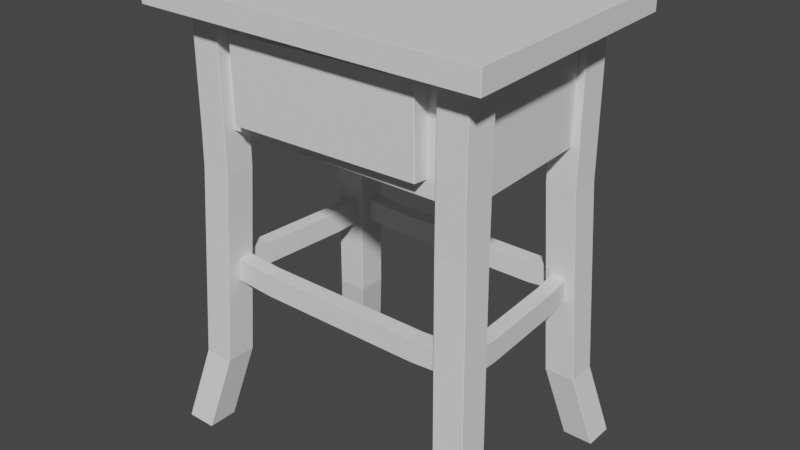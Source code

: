 # Source: EndTable1.blend  (saved by Blender 2.83.19; exported with 4.5.12 LTS)
import bpy
from mathutils import Matrix  # noqa: F401  (used for matrix-valued properties, if any)

bpy.ops.wm.read_factory_settings(use_empty=True)
scene = bpy.context.scene
scene.name = 'Scene'

# ---- collections
col_collection = bpy.data.collections.new('Collection'); scene.collection.children.link(col_collection)

# ---- world
world_world = bpy.data.worlds.new('World'); scene.world = world_world
world_world.use_nodes = True; world_world.node_tree.nodes.clear()
_N = world_world.node_tree.nodes; _L = world_world.node_tree.links
n0 = _N.new('ShaderNodeOutputWorld'); n0.name = 'World Output'; n0.location = (300, 300)
n1 = _N.new('ShaderNodeBackground'); n1.name = 'Background'; n1.location = (10, 300)
n1.inputs[0].default_value = (0.05088, 0.05088, 0.05088, 1.0)
_L.new(n1.outputs[0], n0.inputs[0])
n0.is_active_output = True
world_world.color = (0.05088, 0.05088, 0.05088)
world_world.use_sun_shadow = False
world_world.sun_shadow_jitter_overblur = 0.0

# ---- meshes
me_cube_001 = bpy.data.meshes.new('Cube.001')
me_cube_001.from_pydata([(-2.039, -0.6995, 15.09), (-2.033, -0.7051, 15.09), (-2.033, -0.705, 15.1), (-2.039, -0.6994, 15.1), (-2.021, -0.7049, 17.34), (-2.027, -0.6991, 17.34), (-2.039, -0.2888, 15.09), (-2.039, -0.2888, 15.1), (-2.033, -0.2831, 15.1), (-2.033, -0.2832, 15.09), (-2.033, -0.2831, 17.34), (-2.039, -0.2888, 17.34), (-1.617, -0.6995, 15.09), (-1.617, -0.6994, 15.1), (-1.623, -0.705, 15.1), (-1.623, -0.7051, 15.09), (-1.623, -0.7049, 17.34), (-1.617, -0.6994, 17.34), (-1.623, -0.2832, 15.09), (-1.623, -0.2831, 15.1), (-1.617, -0.2888, 15.1), (-1.617, -0.2888, 15.09), (-1.617, -0.2888, 17.34), (-1.623, -0.2831, 17.34), (-2.152, -0.8123, 4.289), (-2.146, -0.8179, 4.289), (-2.146, -0.8174, 4.304), (-2.151, -0.8118, 4.304), (-2.152, -0.4017, 4.289), (-2.151, -0.4012, 4.304), (-2.146, -0.3956, 4.304), (-2.146, -0.396, 4.289), (-1.73, -0.8123, 4.289), (-1.729, -0.8118, 4.304), (-1.735, -0.8174, 4.304), (-1.736, -0.8179, 4.289), (-1.736, -0.396, 4.289), (-1.735, -0.3956, 4.304), (-1.729, -0.4012, 4.304), (-1.73, -0.4017, 4.289), (-2.376, -1.036, 0.1038), (-2.371, -1.037, 0.09634), (-2.37, -1.042, 0.1038), (-2.376, -0.6259, 0.1038), (-2.37, -0.6202, 0.1038), (-2.371, -0.6263, 0.09634), (-1.954, -1.036, 0.1038), (-1.96, -1.042, 0.1038), (-1.96, -1.037, 0.09634), (-1.96, -0.6202, 0.1038), (-1.954, -0.6259, 0.1038), (-1.96, -0.6263, 0.09634), (2.009, -0.7048, 15.09), (2.015, -0.6992, 15.09), (2.015, -0.6991, 15.1), (2.009, -0.7047, 15.1), (1.992, -0.6989, 17.34), (1.986, -0.7049, 17.34), (1.599, -0.7048, 15.09), (1.599, -0.7048, 15.1), (1.593, -0.6991, 15.1), (1.593, -0.6992, 15.09), (1.593, -0.6991, 17.34), (1.599, -0.7044, 17.34), (2.009, -0.283, 15.09), (2.009, -0.2829, 15.1), (2.015, -0.2885, 15.1), (2.015, -0.2886, 15.09), (2.014, -0.2885, 17.34), (2.009, -0.2829, 17.34), (1.593, -0.2886, 15.09), (1.593, -0.2885, 15.1), (1.599, -0.2829, 15.1), (1.599, -0.283, 15.09), (1.599, -0.2829, 17.34), (1.593, -0.2885, 17.34), (2.122, -0.8177, 4.289), (2.128, -0.812, 4.289), (2.127, -0.8116, 4.304), (2.122, -0.8172, 4.304), (1.711, -0.8177, 4.289), (1.711, -0.8172, 4.304), (1.705, -0.8116, 4.304), (1.706, -0.812, 4.289), (2.122, -0.3958, 4.289), (2.122, -0.3953, 4.304), (2.127, -0.4009, 4.304), (2.128, -0.4014, 4.289), (1.706, -0.4014, 4.289), (1.705, -0.4009, 4.304), (1.711, -0.3953, 4.304), (1.711, -0.3958, 4.289), (2.346, -1.042, 0.1038), (2.347, -1.037, 0.09634), (2.352, -1.036, 0.1038), (1.936, -1.042, 0.1038), (1.93, -1.036, 0.1038), (1.936, -1.037, 0.09634), (2.346, -0.62, 0.1038), (2.352, -0.6256, 0.1038), (2.347, -0.626, 0.09634), (1.93, -0.6256, 0.1038), (1.936, -0.62, 0.1038), (1.936, -0.626, 0.09634), (1.902, 2.031, 15.09), (1.897, 2.036, 15.09), (1.897, 2.036, 15.1), (1.902, 2.031, 15.1), (1.897, 2.036, 17.34), (1.902, 2.031, 17.34), (1.902, 1.62, 15.09), (1.902, 1.62, 15.1), (1.897, 1.614, 15.1), (1.897, 1.615, 15.09), (1.897, 1.614, 17.34), (1.902, 1.62, 17.34), (1.481, 2.031, 15.09), (1.48, 2.031, 15.1), (1.486, 2.036, 15.1), (1.486, 2.036, 15.09), (1.486, 2.036, 17.34), (1.48, 2.031, 17.34), (1.486, 1.615, 15.09), (1.486, 1.614, 15.1), (1.48, 1.62, 15.1), (1.481, 1.62, 15.09), (1.48, 1.62, 17.34), (1.486, 1.614, 17.34), (2.015, 2.144, 4.289), (2.01, 2.149, 4.289), (2.009, 2.149, 4.304), (2.015, 2.143, 4.304), (2.015, 1.733, 4.289), (2.015, 1.733, 4.304), (2.009, 1.727, 4.304), (2.01, 1.727, 4.289), (1.593, 2.144, 4.289), (1.593, 2.143, 4.304), (1.598, 2.149, 4.304), (1.599, 2.149, 4.289), (1.599, 1.727, 4.289), (1.598, 1.727, 4.304), (1.593, 1.733, 4.304), (1.593, 1.733, 4.289), (2.239, 2.368, 0.1038), (2.234, 2.368, 0.09634), (2.234, 2.373, 0.1038), (2.239, 1.957, 0.1038), (2.234, 1.952, 0.1038), (2.234, 1.958, 0.09634), (1.818, 2.368, 0.1038), (1.823, 2.373, 0.1038), (1.824, 2.368, 0.09634), (1.823, 1.952, 0.1038), (1.818, 1.957, 0.1038), (1.824, 1.958, 0.09634), (-1.921, 2.036, 15.09), (-1.926, 2.031, 15.09), (-1.926, 2.031, 15.1), (-1.921, 2.036, 15.1), (-1.926, 2.031, 17.34), (-1.921, 2.036, 17.34), (-1.51, 2.036, 15.09), (-1.51, 2.036, 15.1), (-1.505, 2.031, 15.1), (-1.505, 2.031, 15.09), (-1.505, 2.031, 17.34), (-1.51, 2.036, 17.34), (-1.921, 1.615, 15.09), (-1.921, 1.614, 15.1), (-1.926, 1.62, 15.1), (-1.926, 1.62, 15.09), (-1.926, 1.62, 17.34), (-1.921, 1.614, 17.34), (-1.505, 1.62, 15.09), (-1.505, 1.62, 15.1), (-1.51, 1.614, 15.1), (-1.51, 1.615, 15.09), (-1.51, 1.614, 17.34), (-1.505, 1.62, 17.34), (-2.034, 2.149, 4.289), (-2.039, 2.144, 4.289), (-2.039, 2.143, 4.304), (-2.033, 2.149, 4.304), (-1.623, 2.149, 4.289), (-1.623, 2.149, 4.304), (-1.617, 2.143, 4.304), (-1.617, 2.144, 4.289), (-2.034, 1.727, 4.289), (-2.033, 1.727, 4.304), (-2.039, 1.733, 4.304), (-2.039, 1.733, 4.289), (-1.617, 1.733, 4.289), (-1.617, 1.733, 4.304), (-1.623, 1.727, 4.304), (-1.623, 1.727, 4.289), (-2.258, 2.373, 0.1038), (-2.258, 2.368, 0.09634), (-2.264, 2.368, 0.1038), (-1.847, 2.373, 0.1038), (-1.842, 2.368, 0.1038), (-1.848, 2.368, 0.09634), (-2.258, 1.952, 0.1038), (-2.264, 1.957, 0.1038), (-2.258, 1.958, 0.09634), (-1.842, 1.957, 0.1038), (-1.847, 1.952, 0.1038), (-1.848, 1.958, 0.09634), (-1.596, 2.039, 8.911), (-1.603, 2.039, 8.921), (-1.595, 2.046, 8.919), (-1.596, 1.843, 8.911), (-1.595, 1.835, 8.919), (-1.603, 1.843, 8.921), (-1.595, 2.046, 10.17), (-1.603, 2.039, 10.17), (-1.596, 2.039, 10.18), (-1.595, 1.835, 10.17), (-1.596, 1.843, 10.18), (-1.603, 1.843, 10.17), (-1.145, 2.039, 8.734), (-1.16, 2.039, 8.736), (-1.16, 2.046, 8.745), (-1.145, 2.046, 8.741), (-1.145, 1.843, 8.734), (-1.145, 1.835, 8.741), (-1.16, 1.835, 8.745), (-1.16, 1.843, 8.736), (-1.145, 2.046, 9.992), (-1.16, 2.046, 9.994), (-1.16, 2.039, 10.0), (-1.145, 2.039, 9.999), (-1.145, 1.835, 9.992), (-1.145, 1.843, 9.999), (-1.16, 1.843, 10.0), (-1.16, 1.835, 9.994), (1.179, 2.039, 8.736), (1.165, 2.039, 8.734), (1.165, 2.046, 8.741), (1.18, 2.046, 8.745), (1.179, 1.843, 8.736), (1.18, 1.835, 8.745), (1.165, 1.835, 8.741), (1.165, 1.843, 8.734), (1.18, 2.046, 9.994), (1.165, 2.046, 9.992), (1.165, 2.039, 9.999), (1.179, 2.039, 10.0), (1.18, 1.835, 9.994), (1.179, 1.843, 10.0), (1.165, 1.843, 9.999), (1.165, 1.835, 9.992), (1.604, 2.039, 8.911), (1.603, 2.046, 8.919), (1.611, 2.039, 8.921), (1.604, 1.843, 8.911), (1.611, 1.843, 8.921), (1.603, 1.835, 8.919), (1.603, 2.046, 10.17), (1.604, 2.039, 10.18), (1.611, 2.039, 10.17), (1.603, 1.835, 10.17), (1.611, 1.843, 10.17), (1.604, 1.843, 10.18), (-1.747, -0.3614, 8.911), (-1.754, -0.3614, 8.921), (-1.746, -0.3539, 8.919), (-1.747, -0.5574, 8.911), (-1.746, -0.5649, 8.919), (-1.754, -0.5574, 8.921), (-1.746, -0.3539, 10.17), (-1.754, -0.3614, 10.17), (-1.747, -0.3614, 10.18), (-1.746, -0.5649, 10.17), (-1.747, -0.5574, 10.18), (-1.754, -0.5574, 10.17), (-1.145, -0.3614, 8.734), (-1.16, -0.3614, 8.736), (-1.16, -0.3539, 8.744), (-1.145, -0.3539, 8.741), (-1.145, -0.5574, 8.734), (-1.145, -0.5649, 8.741), (-1.16, -0.5649, 8.744), (-1.16, -0.5574, 8.736), (-1.145, -0.3539, 9.992), (-1.16, -0.3539, 9.994), (-1.16, -0.3614, 10.0), (-1.145, -0.3614, 9.999), (-1.145, -0.5649, 9.992), (-1.145, -0.5574, 9.999), (-1.16, -0.5574, 10.0), (-1.16, -0.5649, 9.994), (1.179, -0.3614, 8.736), (1.165, -0.3614, 8.734), (1.165, -0.3539, 8.741), (1.18, -0.3539, 8.744), (1.179, -0.5574, 8.736), (1.18, -0.5649, 8.744), (1.165, -0.5649, 8.741), (1.165, -0.5574, 8.734), (1.18, -0.3539, 9.994), (1.165, -0.3539, 9.992), (1.165, -0.3614, 9.999), (1.179, -0.3614, 10.0), (1.18, -0.5649, 9.994), (1.179, -0.5574, 10.0), (1.165, -0.5574, 9.999), (1.165, -0.5649, 9.992), (1.755, -0.3614, 8.911), (1.754, -0.3539, 8.919), (1.762, -0.3614, 8.921), (1.755, -0.5574, 8.911), (1.762, -0.5574, 8.921), (1.754, -0.5649, 8.919), (1.754, -0.3539, 10.17), (1.755, -0.3614, 10.18), (1.762, -0.3614, 10.17), (1.754, -0.5649, 10.17), (1.762, -0.5574, 10.17), (1.755, -0.5574, 10.18), (-2.004, -0.3706, 8.911), (-2.004, -0.3775, 8.921), (-2.011, -0.3694, 8.919), (-1.809, -0.3868, 8.911), (-1.801, -0.3869, 8.919), (-1.809, -0.3937, 8.921), (-2.011, -0.3694, 10.17), (-2.004, -0.3775, 10.17), (-2.004, -0.3706, 10.18), (-1.801, -0.3869, 10.17), (-1.809, -0.3868, 10.18), (-1.809, -0.3937, 10.17), (-1.967, 0.07842, 8.734), (-1.968, 0.06401, 8.736), (-1.975, 0.06409, 8.745), (-1.974, 0.07904, 8.741), (-1.771, 0.06219, 8.734), (-1.764, 0.06157, 8.741), (-1.765, 0.04662, 8.745), (-1.773, 0.04778, 8.736), (-1.974, 0.07904, 9.992), (-1.975, 0.06409, 9.994), (-1.968, 0.06401, 10.0), (-1.967, 0.07842, 9.999), (-1.764, 0.06157, 9.992), (-1.771, 0.06219, 9.999), (-1.773, 0.04778, 10.0), (-1.765, 0.04662, 9.994), (-1.873, 1.349, 8.736), (-1.875, 1.335, 8.734), (-1.882, 1.335, 8.741), (-1.881, 1.35, 8.745), (-1.678, 1.333, 8.736), (-1.671, 1.333, 8.745), (-1.672, 1.318, 8.741), (-1.679, 1.318, 8.734), (-1.881, 1.35, 9.994), (-1.882, 1.335, 9.992), (-1.875, 1.335, 9.999), (-1.873, 1.349, 10.0), (-1.671, 1.333, 9.994), (-1.678, 1.333, 10.0), (-1.679, 1.318, 9.999), (-1.672, 1.318, 9.992), (-1.838, 1.772, 8.911), (-1.846, 1.772, 8.919), (-1.838, 1.779, 8.921), (-1.643, 1.756, 8.911), (-1.642, 1.763, 8.921), (-1.636, 1.755, 8.919), (-1.846, 1.772, 10.17), (-1.838, 1.772, 10.18), (-1.838, 1.779, 10.17), (-1.636, 1.755, 10.17), (-1.642, 1.763, 10.17), (-1.643, 1.756, 10.18), (1.742, -0.3863, 8.911), (1.742, -0.3932, 8.921), (1.734, -0.3863, 8.919), (1.937, -0.373, 8.911), (1.945, -0.372, 8.919), (1.938, -0.38, 8.921), (1.734, -0.3863, 10.17), (1.742, -0.3932, 10.17), (1.742, -0.3863, 10.18), (1.945, -0.372, 10.17), (1.937, -0.373, 10.18), (1.938, -0.38, 10.17), (1.711, 0.06321, 8.734), (1.712, 0.04878, 8.736), (1.705, 0.04773, 8.745), (1.704, 0.0627, 8.741), (1.907, 0.07649, 8.734), (1.914, 0.077, 8.741), (1.915, 0.06203, 8.745), (1.908, 0.06206, 8.736), (1.704, 0.0627, 9.992), (1.705, 0.04773, 9.994), (1.712, 0.04878, 10.0), (1.711, 0.06321, 9.999), (1.914, 0.077, 9.992), (1.907, 0.07649, 9.999), (1.908, 0.06206, 10.0), (1.915, 0.06203, 9.994), (1.645, 1.335, 8.736), (1.646, 1.32, 8.734), (1.639, 1.32, 8.741), (1.638, 1.335, 8.745), (1.841, 1.348, 8.736), (1.848, 1.349, 8.745), (1.849, 1.334, 8.741), (1.842, 1.334, 8.734), (1.638, 1.335, 9.994), (1.639, 1.32, 9.992), (1.646, 1.32, 9.999), (1.645, 1.335, 10.0), (1.848, 1.349, 9.994), (1.841, 1.348, 10.0), (1.842, 1.334, 9.999), (1.849, 1.334, 9.992), (1.616, 1.759, 8.911), (1.609, 1.758, 8.919), (1.616, 1.766, 8.921), (1.812, 1.772, 8.911), (1.811, 1.779, 8.921), (1.819, 1.772, 8.919), (1.609, 1.758, 10.17), (1.616, 1.759, 10.18), (1.616, 1.766, 10.17), (1.819, 1.772, 10.17), (1.811, 1.779, 10.17), (1.812, 1.772, 10.18), (-2.021, -0.7049, 23.34), (-2.021, -0.6993, 23.35), (-2.027, -0.6991, 23.34), (-2.033, -0.2887, 23.35), (-2.033, -0.2831, 23.34), (-2.039, -0.2888, 23.34), (-1.623, -0.6993, 23.35), (-1.623, -0.7049, 23.34), (-1.617, -0.6994, 23.34), (-1.623, -0.2888, 23.35), (-1.617, -0.2888, 23.34), (-1.623, -0.2831, 23.34), (1.992, -0.6989, 23.34), (1.987, -0.6992, 23.35), (1.986, -0.7049, 23.34), (1.599, -0.6988, 23.35), (1.593, -0.6991, 23.34), (1.599, -0.7044, 23.34), (2.009, -0.2885, 23.35), (2.014, -0.2885, 23.34), (2.009, -0.2829, 23.34), (1.599, -0.2885, 23.35), (1.599, -0.2829, 23.34), (1.593, -0.2885, 23.34), (1.897, 2.036, 23.34), (1.897, 2.031, 23.35), (1.902, 2.031, 23.34), (1.897, 1.62, 23.35), (1.897, 1.614, 23.34), (1.902, 1.62, 23.34), (1.486, 2.031, 23.35), (1.486, 2.036, 23.34), (1.48, 2.031, 23.34), (1.486, 1.62, 23.35), (1.48, 1.62, 23.34), (1.486, 1.614, 23.34), (-1.926, 2.031, 23.34), (-1.921, 2.031, 23.35), (-1.921, 2.036, 23.34), (-1.51, 2.031, 23.35), (-1.505, 2.031, 23.34), (-1.51, 2.036, 23.34), (-1.921, 1.62, 23.35), (-1.926, 1.62, 23.34), (-1.921, 1.614, 23.34), (-1.51, 1.62, 23.35), (-1.51, 1.614, 23.34), (-1.505, 1.62, 23.34), (1.779, 1.912, 23.31), (1.786, 1.912, 23.3), (1.778, 1.92, 23.3), (1.779, 1.912, 17.31), (1.778, 1.92, 17.32), (1.786, 1.912, 17.32), (1.872, -0.5329, 23.31), (1.872, -0.5404, 23.3), (1.879, -0.5329, 23.3), (1.872, -0.5329, 17.31), (1.879, -0.5329, 17.32), (1.872, -0.5404, 17.32), (-1.77, 1.912, 23.31), (-1.769, 1.92, 23.3), (-1.777, 1.912, 23.3), (-1.77, 1.912, 17.31), (-1.777, 1.912, 17.32), (-1.769, 1.92, 17.32), (-1.863, -0.5404, 23.3), (-1.863, -0.5329, 23.31), (-1.87, -0.5329, 23.3), (-1.863, -0.5329, 17.31), (-1.863, -0.5404, 17.32), (-1.87, -0.5329, 17.32), (-2.418, -1.088, 23.43), (-2.418, -1.095, 23.44), (-2.425, -1.088, 23.44), (-2.418, -1.095, 24.62), (-2.418, -1.088, 24.63), (-2.425, -1.088, 24.62), (-2.298, 2.407, 23.43), (-2.306, 2.407, 23.44), (-2.298, 2.415, 23.44), (-2.298, 2.407, 24.63), (-2.298, 2.415, 24.62), (-2.306, 2.407, 24.62), (2.397, -1.088, 23.43), (2.404, -1.088, 23.44), (2.397, -1.095, 23.44), (2.397, -1.088, 24.63), (2.397, -1.095, 24.62), (2.404, -1.088, 24.62), (2.277, 2.407, 23.43), (2.277, 2.415, 23.44), (2.285, 2.407, 23.44), (2.277, 2.407, 24.63), (2.285, 2.407, 24.62), (2.277, 2.415, 24.62), (-1.327, -0.7504, 18.08), (-1.327, -0.7579, 18.09), (-1.335, -0.7504, 18.09), (-1.348, -0.7579, 22.57), (-1.348, -0.7504, 22.58), (-1.356, -0.7504, 22.57), (-1.338, -0.5404, 18.18), (-1.345, -0.5404, 18.19), (-1.338, -0.5329, 18.19), (-1.338, -0.5404, 22.68), (-1.338, -0.5329, 22.67), (-1.345, -0.5404, 22.67), (1.357, -0.7504, 18.28), (1.365, -0.7504, 18.29), (1.357, -0.7579, 18.29), (1.336, -0.7504, 22.78), (1.336, -0.7579, 22.77), (1.344, -0.7504, 22.77), (1.347, -0.5404, 18.18), (1.347, -0.5329, 18.19), (1.355, -0.5404, 18.19), (1.347, -0.5404, 22.68), (1.355, -0.5404, 22.67), (1.347, -0.5329, 22.67)], [], [(14, 16, 4, 2), (9, 18, 37, 30), (24, 28, 43, 40), (15, 1, 26, 34), (503, 500, 494, 496), (8, 10, 23, 19), (31, 36, 49, 44), (21, 12, 33, 38), (3, 5, 11, 7), (20, 22, 17, 13), (39, 32, 46, 50), (45, 51, 48, 41), (35, 25, 42, 47), (52, 58, 81, 79), (66, 68, 56, 54), (61, 70, 89, 82), (76, 80, 95, 92), (67, 53, 78, 86), (497, 493, 482, 484), (60, 62, 75, 71), (83, 88, 101, 96), (73, 64, 85, 90), (55, 57, 63, 59), (72, 74, 69, 65), (104, 110, 133, 131), (91, 84, 98, 102), (97, 103, 100, 93), (87, 77, 94, 99), (118, 120, 108, 106), (113, 122, 141, 134), (128, 132, 147, 144), (119, 105, 130, 138), (495, 483, 489, 501), (112, 114, 127, 123), (135, 140, 153, 148), (125, 116, 137, 142), (107, 109, 115, 111), (124, 126, 121, 117), (156, 162, 185, 183), (143, 136, 150, 154), (149, 155, 152, 145), (139, 129, 146, 151), (170, 172, 160, 158), (165, 174, 193, 186), (180, 184, 199, 196), (171, 157, 182, 190), (510, 522, 516, 504), (164, 166, 179, 175), (187, 192, 205, 200), (177, 168, 189, 194), (159, 161, 167, 163), (176, 178, 173, 169), (195, 188, 202, 206), (201, 207, 204, 197), (191, 181, 198, 203), (211, 208, 221, 227), (210, 214, 229, 222), (223, 228, 245, 238), (216, 218, 234, 230), (209, 213, 219, 215), (224, 220, 237, 243), (217, 212, 226, 235), (254, 260, 262, 256), (240, 236, 252, 255), (232, 225, 242, 251), (231, 233, 250, 246), (267, 264, 277, 283), (248, 241, 257, 261), (247, 249, 263, 259), (239, 244, 258, 253), (266, 270, 285, 278), (279, 284, 301, 294), (272, 274, 290, 286), (265, 269, 275, 271), (280, 276, 293, 299), (273, 268, 282, 291), (310, 316, 318, 312), (296, 292, 308, 311), (288, 281, 298, 307), (287, 289, 306, 302), (323, 320, 333, 339), (304, 297, 313, 317), (303, 305, 319, 315), (295, 300, 314, 309), (322, 326, 341, 334), (335, 340, 357, 350), (328, 330, 346, 342), (321, 325, 331, 327), (336, 332, 349, 355), (329, 324, 338, 347), (366, 372, 374, 368), (352, 348, 364, 367), (344, 337, 354, 363), (343, 345, 362, 358), (379, 376, 389, 395), (360, 353, 369, 373), (359, 361, 375, 371), (351, 356, 370, 365), (378, 382, 397, 390), (391, 396, 413, 406), (384, 386, 402, 398), (377, 381, 387, 383), (392, 388, 405, 411), (385, 380, 394, 403), (422, 428, 430, 424), (408, 404, 420, 423), (400, 393, 410, 419), (399, 401, 418, 414), (416, 409, 425, 429), (415, 417, 431, 427), (407, 412, 426, 421), (0, 1, 2, 3), (63, 57, 446, 449), (6, 7, 8, 9), (10, 11, 437, 436), (12, 13, 14, 15), (69, 74, 454, 452), (18, 19, 20, 21), (120, 121, 464, 463), (24, 25, 26, 27), (28, 29, 30, 31), (32, 33, 34, 35), (36, 37, 38, 39), (40, 41, 42), (43, 44, 45), (46, 47, 48), (49, 50, 51), (52, 53, 54, 55), (161, 160, 468, 470), (58, 59, 60, 61), (11, 5, 434, 437), (64, 65, 66, 67), (179, 166, 472, 479), (70, 71, 72, 73), (17, 22, 442, 440), (76, 77, 78, 79), (80, 81, 82, 83), (84, 85, 86, 87), (88, 89, 90, 91), (92, 93, 94), (95, 96, 97), (98, 99, 100), (101, 102, 103), (104, 105, 106, 107), (160, 172, 475, 468), (110, 111, 112, 113), (68, 69, 452, 451), (116, 117, 118, 119), (109, 108, 456, 458), (122, 123, 124, 125), (127, 114, 460, 467), (128, 129, 130, 131), (132, 133, 134, 135), (136, 137, 138, 139), (140, 141, 142, 143), (144, 145, 146), (147, 148, 149), (150, 151, 152), (153, 154, 155), (156, 157, 158, 159), (178, 179, 479, 478), (162, 163, 164, 165), (166, 167, 473, 472), (168, 169, 170, 171), (108, 120, 463, 456), (174, 175, 176, 177), (16, 17, 440, 439), (180, 181, 182, 183), (184, 185, 186, 187), (188, 189, 190, 191), (192, 193, 194, 195), (196, 197, 198), (199, 200, 201), (202, 203, 204), (205, 206, 207), (208, 209, 210), (211, 212, 213), (214, 215, 216), (217, 218, 219), (220, 221, 222, 223), (224, 225, 226, 227), (228, 229, 230, 231), (232, 233, 234, 235), (236, 237, 238, 239), (240, 241, 242, 243), (244, 245, 246, 247), (248, 249, 250, 251), (252, 253, 254), (255, 256, 257), (258, 259, 260), (261, 262, 263), (264, 265, 266), (267, 268, 269), (270, 271, 272), (273, 274, 275), (276, 277, 278, 279), (280, 281, 282, 283), (284, 285, 286, 287), (288, 289, 290, 291), (292, 293, 294, 295), (296, 297, 298, 299), (300, 301, 302, 303), (304, 305, 306, 307), (308, 309, 310), (311, 312, 313), (314, 315, 316), (317, 318, 319), (320, 321, 322), (323, 324, 325), (326, 327, 328), (329, 330, 331), (332, 333, 334, 335), (336, 337, 338, 339), (340, 341, 342, 343), (344, 345, 346, 347), (348, 349, 350, 351), (352, 353, 354, 355), (356, 357, 358, 359), (360, 361, 362, 363), (364, 365, 366), (367, 368, 369), (370, 371, 372), (373, 374, 375), (376, 377, 378), (379, 380, 381), (382, 383, 384), (385, 386, 387), (388, 389, 390, 391), (392, 393, 394, 395), (396, 397, 398, 399), (400, 401, 402, 403), (404, 405, 406, 407), (408, 409, 410, 411), (412, 413, 414, 415), (416, 417, 418, 419), (420, 421, 422), (423, 424, 425), (426, 427, 428), (429, 430, 431), (6, 0, 3, 7), (2, 4, 5, 3), (57, 56, 444, 446), (10, 8, 7, 11), (18, 9, 8, 19), (75, 62, 448, 455), (22, 20, 19, 23), (12, 21, 20, 13), (126, 127, 467, 466), (16, 14, 13, 17), (1, 15, 14, 2), (167, 161, 470, 473), (28, 24, 27, 29), (36, 31, 30, 37), (32, 39, 38, 33), (25, 35, 34, 26), (0, 27, 26, 1), (33, 12, 15, 34), (21, 38, 37, 18), (29, 6, 9, 30), (45, 41, 40, 43), (51, 45, 44, 49), (48, 51, 50, 46), (41, 48, 47, 42), (24, 40, 42, 25), (46, 32, 35, 47), (39, 50, 49, 36), (43, 28, 31, 44), (58, 52, 55, 59), (54, 56, 57, 55), (56, 68, 451, 444), (62, 60, 59, 63), (70, 61, 60, 71), (114, 115, 461, 460), (74, 72, 71, 75), (64, 73, 72, 65), (5, 4, 432, 434), (68, 66, 65, 69), (53, 67, 66, 54), (23, 10, 436, 443), (80, 76, 79, 81), (88, 83, 82, 89), (84, 91, 90, 85), (77, 87, 86, 78), (52, 79, 78, 53), (85, 64, 67, 86), (73, 90, 89, 70), (81, 58, 61, 82), (97, 93, 92, 95), (103, 97, 96, 101), (100, 103, 102, 98), (93, 100, 99, 94), (76, 92, 94, 77), (98, 84, 87, 99), (91, 102, 101, 88), (95, 80, 83, 96), (110, 104, 107, 111), (106, 108, 109, 107), (173, 178, 478, 476), (114, 112, 111, 115), (122, 113, 112, 123), (74, 75, 455, 454), (126, 124, 123, 127), (116, 125, 124, 117), (115, 109, 458, 461), (120, 118, 117, 121), (105, 119, 118, 106), (62, 63, 449, 448), (132, 128, 131, 133), (140, 135, 134, 141), (136, 143, 142, 137), (129, 139, 138, 130), (104, 131, 130, 105), (137, 116, 119, 138), (125, 142, 141, 122), (133, 110, 113, 134), (149, 145, 144, 147), (155, 149, 148, 153), (152, 155, 154, 150), (145, 152, 151, 146), (128, 144, 146, 129), (150, 136, 139, 151), (143, 154, 153, 140), (147, 132, 135, 148), (162, 156, 159, 163), (158, 160, 161, 159), (4, 16, 439, 432), (166, 164, 163, 167), (174, 165, 164, 175), (121, 126, 466, 464), (178, 176, 175, 179), (168, 177, 176, 169), (172, 173, 476, 475), (172, 170, 169, 173), (157, 171, 170, 158), (22, 23, 443, 442), (184, 180, 183, 185), (192, 187, 186, 193), (188, 195, 194, 189), (181, 191, 190, 182), (156, 183, 182, 157), (189, 168, 171, 190), (177, 194, 193, 174), (185, 162, 165, 186), (201, 197, 196, 199), (207, 201, 200, 205), (204, 207, 206, 202), (197, 204, 203, 198), (180, 196, 198, 181), (202, 188, 191, 203), (195, 206, 205, 192), (199, 184, 187, 200), (208, 211, 213, 209), (214, 210, 209, 215), (212, 217, 219, 213), (218, 216, 215, 219), (220, 224, 227, 221), (228, 223, 222, 229), (225, 232, 235, 226), (233, 231, 230, 234), (211, 227, 226, 212), (234, 218, 217, 235), (210, 222, 221, 208), (229, 214, 216, 230), (236, 240, 243, 237), (244, 239, 238, 245), (241, 248, 251, 242), (249, 247, 246, 250), (223, 238, 237, 220), (242, 225, 224, 243), (232, 251, 250, 233), (245, 228, 231, 246), (254, 256, 255, 252), (260, 254, 253, 258), (256, 262, 261, 257), (262, 260, 259, 263), (248, 261, 263, 249), (258, 244, 247, 259), (252, 236, 239, 253), (240, 255, 257, 241), (264, 267, 269, 265), (270, 266, 265, 271), (268, 273, 275, 269), (274, 272, 271, 275), (276, 280, 283, 277), (284, 279, 278, 285), (281, 288, 291, 282), (289, 287, 286, 290), (267, 283, 282, 268), (290, 274, 273, 291), (266, 278, 277, 264), (285, 270, 272, 286), (292, 296, 299, 293), (300, 295, 294, 301), (297, 304, 307, 298), (305, 303, 302, 306), (279, 294, 293, 276), (298, 281, 280, 299), (288, 307, 306, 289), (301, 284, 287, 302), (310, 312, 311, 308), (316, 310, 309, 314), (312, 318, 317, 313), (318, 316, 315, 319), (304, 317, 319, 305), (314, 300, 303, 315), (308, 292, 295, 309), (296, 311, 313, 297), (320, 323, 325, 321), (326, 322, 321, 327), (324, 329, 331, 325), (330, 328, 327, 331), (332, 336, 339, 333), (340, 335, 334, 341), (337, 344, 347, 338), (345, 343, 342, 346), (323, 339, 338, 324), (346, 330, 329, 347), (322, 334, 333, 320), (341, 326, 328, 342), (348, 352, 355, 349), (356, 351, 350, 357), (353, 360, 363, 354), (361, 359, 358, 362), (335, 350, 349, 332), (354, 337, 336, 355), (344, 363, 362, 345), (357, 340, 343, 358), (366, 368, 367, 364), (372, 366, 365, 370), (368, 374, 373, 369), (374, 372, 371, 375), (360, 373, 375, 361), (370, 356, 359, 371), (364, 348, 351, 365), (352, 367, 369, 353), (376, 379, 381, 377), (382, 378, 377, 383), (380, 385, 387, 381), (386, 384, 383, 387), (388, 392, 395, 389), (396, 391, 390, 397), (393, 400, 403, 394), (401, 399, 398, 402), (379, 395, 394, 380), (402, 386, 385, 403), (378, 390, 389, 376), (397, 382, 384, 398), (404, 408, 411, 405), (412, 407, 406, 413), (409, 416, 419, 410), (417, 415, 414, 418), (391, 406, 405, 388), (410, 393, 392, 411), (400, 419, 418, 401), (413, 396, 399, 414), (422, 424, 423, 420), (428, 422, 421, 426), (424, 430, 429, 425), (430, 428, 427, 431), (416, 429, 431, 417), (426, 412, 415, 427), (420, 404, 407, 421), (408, 423, 425, 409), (0, 6, 29, 27), (441, 435, 433, 438), (453, 447, 445, 450), (465, 459, 457, 462), (477, 471, 469, 474), (432, 433, 434), (435, 436, 437), (438, 439, 440), (441, 442, 443), (444, 445, 446), (447, 448, 449), (450, 451, 452), (453, 454, 455), (456, 457, 458), (459, 460, 461), (462, 463, 464), (465, 466, 467), (468, 469, 470), (471, 472, 473), (474, 475, 476), (477, 478, 479), (433, 435, 437, 434), (435, 441, 443, 436), (441, 438, 440, 442), (438, 433, 432, 439), (445, 447, 449, 446), (447, 453, 455, 448), (453, 450, 452, 454), (450, 445, 444, 451), (457, 459, 461, 458), (459, 465, 467, 460), (465, 462, 464, 466), (462, 457, 456, 463), (469, 471, 473, 470), (471, 477, 479, 472), (477, 474, 476, 478), (474, 469, 468, 475), (491, 487, 498, 502), (485, 481, 488, 490), (518, 520, 507, 505), (524, 526, 521, 517), (525, 513, 508, 519), (506, 509, 515, 511), (512, 514, 527, 523), (480, 481, 482), (483, 484, 485), (486, 487, 488), (489, 490, 491), (492, 493, 494), (495, 496, 497), (498, 499, 500), (501, 502, 503), (504, 505, 506), (507, 508, 509), (510, 511, 512), (513, 514, 515), (516, 517, 518), (519, 520, 521), (522, 523, 524), (525, 526, 527), (486, 499, 498, 487), (501, 489, 491, 502), (487, 491, 490, 488), (480, 486, 488, 481), (489, 483, 485, 490), (481, 485, 484, 482), (492, 480, 482, 493), (483, 495, 497, 484), (493, 497, 496, 494), (499, 492, 494, 500), (502, 498, 500, 503), (495, 501, 503, 496), (510, 504, 506, 511), (505, 507, 509, 506), (508, 513, 515, 509), (514, 512, 511, 515), (522, 510, 512, 523), (513, 525, 527, 514), (526, 524, 523, 527), (516, 522, 524, 517), (525, 519, 521, 526), (520, 518, 517, 521), (504, 516, 518, 505), (519, 508, 507, 520), (480, 492, 499, 486), (542, 544, 531, 529), (548, 550, 545, 541), (549, 537, 532, 543), (530, 533, 539, 535), (536, 538, 551, 547), (528, 529, 530), (531, 532, 533), (534, 535, 536), (537, 538, 539), (540, 541, 542), (543, 544, 545), (546, 547, 548), (549, 550, 551), (534, 528, 530, 535), (529, 531, 533, 530), (532, 537, 539, 533), (538, 536, 535, 539), (546, 534, 536, 547), (537, 549, 551, 538), (550, 548, 547, 551), (540, 546, 548, 541), (549, 543, 545, 550), (544, 542, 541, 545), (528, 540, 542, 529), (543, 532, 531, 544), (534, 546, 540, 528)])
_uv = me_cube_001.uv_layers.new(name='UVMap')
_uv.uv.foreach_set('vector', [0.3758, 0.7533, 0.6242, 0.7534, 0.6242, 0.9966, 0.3758, 0.9967, 0.375, 0.2533, 0.375, 0.4967, 0.375, 0.4967, 0.375, 0.2533, 0.375, 0.003342, 0.375, 0.2467, 0.375, 0.2467, 0.375, 0.003342, 0.375, 0.7533, 0.375, 0.9967, 0.375, 0.9967, 0.375, 0.7533, 0.3753, 0.7508, 0.6247, 0.7508, 0.6247, 0.9992, 0.3753, 0.9992, 0.3758, 0.2533, 0.6242, 0.2533, 0.6242, 0.4967, 0.3758, 0.4967, 0.375, 0.2533, 0.375, 0.4967, 0.375, 0.4967, 0.375, 0.2533, 0.375, 0.5033, 0.375, 0.7467, 0.375, 0.7467, 0.375, 0.5033, 0.3758, 0.003338, 0.6242, 0.003398, 0.6242, 0.2466, 0.3758, 0.2467, 0.3758, 0.5033, 0.6242, 0.5033, 0.6242, 0.7467, 0.3758, 0.7467, 0.375, 0.5033, 0.375, 0.7467, 0.375, 0.7467, 0.375, 0.5033, 0.1283, 0.5033, 0.3717, 0.5033, 0.3717, 0.7467, 0.1283, 0.7467, 0.375, 0.7533, 0.375, 0.9967, 0.375, 0.9967, 0.375, 0.7533, 0.375, 0.003334, 0.375, 0.2467, 0.375, 0.2467, 0.375, 0.003334, 0.3758, 0.7533, 0.6242, 0.7535, 0.6242, 0.9965, 0.3758, 0.9967, 0.375, 0.2533, 0.375, 0.4967, 0.375, 0.4967, 0.375, 0.2533, 0.375, 0.003342, 0.375, 0.2467, 0.375, 0.2467, 0.375, 0.003342, 0.375, 0.7533, 0.375, 0.9967, 0.375, 0.9967, 0.375, 0.7533, 0.3753, 0.5005, 0.6247, 0.5005, 0.6247, 0.7495, 0.3753, 0.7495, 0.3758, 0.2533, 0.6242, 0.2533, 0.6242, 0.4967, 0.3758, 0.4967, 0.375, 0.2533, 0.375, 0.4967, 0.375, 0.4967, 0.375, 0.2533, 0.375, 0.5033, 0.375, 0.7467, 0.375, 0.7467, 0.375, 0.5033, 0.3758, 0.003345, 0.6242, 0.003508, 0.6242, 0.2465, 0.3758, 0.2467, 0.3758, 0.5033, 0.6242, 0.5033, 0.6242, 0.7467, 0.3758, 0.7467, 0.375, 0.003334, 0.375, 0.2467, 0.375, 0.2467, 0.375, 0.003334, 0.375, 0.5033, 0.375, 0.7467, 0.375, 0.7467, 0.375, 0.5033, 0.1283, 0.5033, 0.3717, 0.5033, 0.3717, 0.7467, 0.1283, 0.7467, 0.375, 0.7533, 0.375, 0.9967, 0.375, 0.9967, 0.375, 0.7533, 0.3758, 0.7533, 0.6242, 0.7533, 0.6242, 0.9967, 0.3758, 0.9967, 0.375, 0.2533, 0.375, 0.4967, 0.375, 0.4967, 0.375, 0.2533, 0.375, 0.003342, 0.375, 0.2467, 0.375, 0.2467, 0.375, 0.003342, 0.375, 0.7533, 0.375, 0.9967, 0.375, 0.9967, 0.375, 0.7533, 0.1255, 0.5008, 0.3745, 0.5008, 0.3745, 0.7492, 0.1255, 0.7492, 0.3758, 0.2533, 0.6242, 0.2533, 0.6242, 0.4967, 0.3758, 0.4967, 0.375, 0.2533, 0.375, 0.4967, 0.375, 0.4967, 0.375, 0.2533, 0.375, 0.5033, 0.375, 0.7467, 0.375, 0.7467, 0.375, 0.5033, 0.3758, 0.003333, 0.6242, 0.003333, 0.6242, 0.2467, 0.3758, 0.2467, 0.3758, 0.5033, 0.6242, 0.5033, 0.6242, 0.7467, 0.3758, 0.7467, 0.375, 0.003334, 0.375, 0.2467, 0.375, 0.2467, 0.375, 0.003334, 0.375, 0.5033, 0.375, 0.7467, 0.375, 0.7467, 0.375, 0.5033, 0.1283, 0.5033, 0.3717, 0.5033, 0.3717, 0.7467, 0.1283, 0.7467, 0.375, 0.7533, 0.375, 0.9967, 0.375, 0.9967, 0.375, 0.7533, 0.3758, 0.7533, 0.6242, 0.7533, 0.6242, 0.9967, 0.3758, 0.9967, 0.375, 0.2533, 0.375, 0.4967, 0.375, 0.4967, 0.375, 0.2533, 0.375, 0.003342, 0.375, 0.2467, 0.375, 0.2467, 0.375, 0.003342, 0.375, 0.7533, 0.375, 0.9967, 0.375, 0.9967, 0.375, 0.7533, 0.1254, 0.5005, 0.3746, 0.5005, 0.3746, 0.7495, 0.1254, 0.7495, 0.3758, 0.2533, 0.6242, 0.2533, 0.6242, 0.4967, 0.3758, 0.4967, 0.375, 0.2533, 0.375, 0.4967, 0.375, 0.4967, 0.375, 0.2533, 0.375, 0.5033, 0.375, 0.7467, 0.375, 0.7467, 0.375, 0.5033, 0.3758, 0.003333, 0.6242, 0.003333, 0.6242, 0.2467, 0.3758, 0.2467, 0.3758, 0.5033, 0.6242, 0.5033, 0.6242, 0.7467, 0.3758, 0.7467, 0.375, 0.5033, 0.375, 0.7467, 0.375, 0.7467, 0.375, 0.5033, 0.1283, 0.5033, 0.3717, 0.5033, 0.3717, 0.7467, 0.1283, 0.7467, 0.375, 0.7533, 0.375, 0.9967, 0.375, 0.9967, 0.375, 0.7533, 0.625, 0.7411, 0.625, 0.5089, 0.625, 0.5089, 0.625, 0.7411, 0.6266, 0.5, 0.8734, 0.5, 0.8734, 0.5, 0.6266, 0.5, 0.6265, 0.5, 0.8735, 0.5, 0.8735, 0.5, 0.6265, 0.5, 0.875, 0.5089, 0.875, 0.7411, 0.875, 0.7411, 0.875, 0.5089, 0.6265, 0.5089, 0.6265, 0.7411, 0.8735, 0.7411, 0.8735, 0.5089, 0.625, 0.7411, 0.625, 0.5089, 0.625, 0.5089, 0.625, 0.7411, 0.8734, 0.75, 0.6266, 0.75, 0.6266, 0.75, 0.8734, 0.75, 0.6265, 0.5089, 0.8735, 0.5089, 0.8735, 0.7411, 0.6265, 0.7411, 0.625, 0.7411, 0.625, 0.5089, 0.625, 0.5089, 0.625, 0.7411, 0.8735, 0.75, 0.6265, 0.75, 0.6265, 0.75, 0.8735, 0.75, 0.875, 0.5089, 0.875, 0.7411, 0.875, 0.7411, 0.875, 0.5089, 0.625, 0.7411, 0.625, 0.5089, 0.625, 0.5089, 0.625, 0.7411, 0.8734, 0.75, 0.6266, 0.75, 0.6266, 0.75, 0.8734, 0.75, 0.875, 0.5089, 0.875, 0.7411, 0.875, 0.7411, 0.875, 0.5089, 0.6266, 0.5, 0.8734, 0.5, 0.8734, 0.5, 0.6266, 0.5, 0.6265, 0.5, 0.8735, 0.5, 0.8735, 0.5, 0.6265, 0.5, 0.6265, 0.5, 0.8735, 0.5, 0.8735, 0.5, 0.6265, 0.5, 0.875, 0.5089, 0.875, 0.7411, 0.875, 0.7411, 0.875, 0.5089, 0.6265, 0.5089, 0.6265, 0.7411, 0.8735, 0.7411, 0.8735, 0.5089, 0.625, 0.7411, 0.625, 0.5089, 0.625, 0.5089, 0.625, 0.7411, 0.8735, 0.75, 0.6265, 0.75, 0.6265, 0.75, 0.8735, 0.75, 0.6265, 0.5089, 0.8735, 0.5089, 0.8735, 0.7411, 0.6265, 0.7411, 0.625, 0.7411, 0.625, 0.5089, 0.625, 0.5089, 0.625, 0.7411, 0.8735, 0.75, 0.6265, 0.75, 0.6265, 0.75, 0.8735, 0.75, 0.875, 0.5089, 0.875, 0.7411, 0.875, 0.7411, 0.875, 0.5089, 0.625, 0.7411, 0.625, 0.5089, 0.625, 0.5089, 0.625, 0.7411, 0.8735, 0.75, 0.6265, 0.75, 0.6265, 0.75, 0.8735, 0.75, 0.875, 0.5089, 0.875, 0.7411, 0.875, 0.7411, 0.875, 0.5089, 0.6265, 0.5, 0.8735, 0.5, 0.8735, 0.5, 0.6265, 0.5, 0.6266, 0.5, 0.8734, 0.5, 0.8734, 0.5, 0.6266, 0.5, 0.6265, 0.5, 0.8735, 0.5, 0.8735, 0.5, 0.6265, 0.5, 0.875, 0.5089, 0.875, 0.7411, 0.875, 0.7411, 0.875, 0.5089, 0.6265, 0.5089, 0.6265, 0.7411, 0.8735, 0.7411, 0.8735, 0.5089, 0.625, 0.7411, 0.625, 0.5089, 0.625, 0.5089, 0.625, 0.7411, 0.8734, 0.75, 0.6266, 0.75, 0.6266, 0.75, 0.8734, 0.75, 0.6265, 0.5089, 0.8735, 0.5089, 0.8735, 0.7411, 0.6265, 0.7411, 0.625, 0.7411, 0.625, 0.5089, 0.625, 0.5089, 0.625, 0.7411, 0.8735, 0.75, 0.6265, 0.75, 0.6265, 0.75, 0.8735, 0.75, 0.875, 0.5089, 0.875, 0.7411, 0.875, 0.7411, 0.875, 0.5089, 0.625, 0.7411, 0.625, 0.5089, 0.625, 0.5089, 0.625, 0.7411, 0.8734, 0.75, 0.6266, 0.75, 0.6266, 0.75, 0.8734, 0.75, 0.875, 0.5089, 0.875, 0.7411, 0.875, 0.7411, 0.875, 0.5089, 0.6266, 0.5, 0.8734, 0.5, 0.8734, 0.5, 0.6266, 0.5, 0.6266, 0.5, 0.8734, 0.5, 0.8734, 0.5, 0.6266, 0.5, 0.6265, 0.5, 0.8735, 0.5, 0.8735, 0.5, 0.6265, 0.5, 0.875, 0.5089, 0.875, 0.7411, 0.875, 0.7411, 0.875, 0.5089, 0.6265, 0.5089, 0.6265, 0.7411, 0.8735, 0.7411, 0.8735, 0.5089, 0.625, 0.7411, 0.625, 0.5089, 0.625, 0.5089, 0.625, 0.7411, 0.8734, 0.75, 0.6266, 0.75, 0.6266, 0.75, 0.8734, 0.75, 0.6265, 0.5089, 0.8735, 0.5089, 0.8735, 0.7411, 0.6265, 0.7411, 0.625, 0.7411, 0.625, 0.5089, 0.625, 0.5089, 0.625, 0.7411, 0.8735, 0.75, 0.6265, 0.75, 0.6265, 0.75, 0.8735, 0.75, 0.875, 0.5089, 0.875, 0.7411, 0.875, 0.7411, 0.875, 0.5089, 0.8734, 0.75, 0.6266, 0.75, 0.6266, 0.75, 0.8734, 0.75, 0.875, 0.5089, 0.875, 0.7411, 0.875, 0.7411, 0.875, 0.5089, 0.6266, 0.5, 0.8734, 0.5, 0.8734, 0.5, 0.6266, 0.5, 0.375, 0.003334, 0.375, 0.0, 0.375, 1.733e-05, 0.375, 0.003351, 0.6242, 0.2465, 0.6242, 0.003508, 0.6242, 0.003508, 0.6242, 0.2465, 0.375, 0.2467, 0.3758, 0.2467, 0.3758, 0.2533, 0.375, 0.2533, 0.6242, 0.2533, 0.6242, 0.2466, 0.6242, 0.2466, 0.6242, 0.2533, 0.375, 0.7467, 0.3758, 0.7467, 0.3758, 0.7533, 0.375, 0.7533, 0.6242, 0.7467, 0.6242, 0.5033, 0.6242, 0.5033, 0.6242, 0.7467, 0.375, 0.4967, 0.3758, 0.4967, 0.3758, 0.5033, 0.375, 0.5033, 0.6242, 0.7533, 0.6242, 0.7467, 0.6242, 0.7467, 0.6242, 0.7533, 0.375, 0.003342, 0.375, 0.0, 0.375, 4.625e-05, 0.375, 0.00338, 0.375, 0.2467, 0.375, 0.2467, 0.375, 0.2533, 0.375, 0.2533, 0.375, 0.7467, 0.375, 0.7467, 0.375, 0.7533, 0.375, 0.7533, 0.375, 0.4967, 0.375, 0.4967, 0.375, 0.5033, 0.375, 0.5033, 0.375, 0.003342, 0.375, 0.003333, 0.375, 0.0, 0.375, 0.2467, 0.375, 0.25, 0.375, 0.2467, 0.375, 0.7467, 0.375, 0.75, 0.375, 0.7467, 0.375, 0.4967, 0.375, 0.5, 0.375, 0.4967, 0.375, 0.003334, 0.375, 0.0, 0.375, 4.586e-05, 0.375, 0.00338, 0.6242, 1.0, 0.6242, 0.9967, 0.6242, 0.9967, 0.6242, 1.0, 0.375, 0.2467, 0.3758, 0.2467, 0.3758, 0.2533, 0.375, 0.2533, 0.6242, 0.2466, 0.6242, 0.003398, 0.6242, 0.003398, 0.6242, 0.2466, 0.375, 0.7467, 0.3758, 0.7467, 0.3758, 0.7533, 0.375, 0.7533, 0.6242, 0.4967, 0.6242, 0.2533, 0.6242, 0.2533, 0.6242, 0.4967, 0.375, 0.4967, 0.3758, 0.4967, 0.3758, 0.5033, 0.375, 0.5033, 0.6242, 0.7467, 0.6242, 0.5033, 0.6242, 0.5033, 0.6242, 0.7467, 0.375, 0.003342, 0.375, 0.0, 0.375, 4.625e-05, 0.375, 0.00338, 0.375, 0.2467, 0.375, 0.2467, 0.375, 0.2533, 0.375, 0.2533, 0.375, 0.7467, 0.375, 0.7467, 0.375, 0.7533, 0.375, 0.7533, 0.375, 0.4967, 0.375, 0.4967, 0.375, 0.5033, 0.375, 0.5033, 0.375, 0.003342, 0.375, 0.003333, 0.375, 0.0, 0.375, 0.2467, 0.375, 0.25, 0.375, 0.2467, 0.375, 0.7467, 0.375, 0.75, 0.375, 0.7467, 0.375, 0.4967, 0.375, 0.5, 0.375, 0.4967, 0.375, 0.003334, 0.375, 0.0, 0.375, 0.0, 0.375, 0.003333, 0.6242, 0.9967, 0.6242, 0.7533, 0.6242, 0.7533, 0.6242, 0.9967, 0.375, 0.2467, 0.3758, 0.2467, 0.3758, 0.2533, 0.375, 0.2533, 0.6242, 0.7535, 0.6242, 0.7467, 0.6242, 0.7467, 0.6242, 0.7535, 0.375, 0.7467, 0.3758, 0.7467, 0.3758, 0.7533, 0.375, 0.7533, 0.6242, 1.0, 0.6242, 0.9967, 0.6242, 0.9967, 0.6242, 1.0, 0.375, 0.4967, 0.3758, 0.4967, 0.3758, 0.5033, 0.375, 0.5033, 0.6242, 0.4967, 0.6242, 0.2533, 0.6242, 0.2533, 0.6242, 0.4967, 0.375, 0.003342, 0.375, 0.0, 0.375, 4.633e-05, 0.375, 0.00338, 0.375, 0.2467, 0.375, 0.2467, 0.375, 0.2533, 0.375, 0.2533, 0.375, 0.7467, 0.375, 0.7467, 0.375, 0.7533, 0.375, 0.7533, 0.375, 0.4967, 0.375, 0.4967, 0.375, 0.5033, 0.375, 0.5033, 0.375, 0.003342, 0.375, 0.003333, 0.375, 0.0, 0.375, 0.2467, 0.375, 0.25, 0.375, 0.2467, 0.375, 0.7467, 0.375, 0.75, 0.375, 0.7467, 0.375, 0.4967, 0.375, 0.5, 0.375, 0.4967, 0.375, 0.003334, 0.375, 0.0, 0.375, 0.0, 0.375, 0.003333, 0.6242, 0.5033, 0.6242, 0.4967, 0.6242, 0.4967, 0.6242, 0.5033, 0.375, 0.2467, 0.3758, 0.2467, 0.3758, 0.2533, 0.375, 0.2533, 0.6242, 0.2533, 0.6242, 0.2467, 0.6242, 0.2467, 0.6242, 0.2533, 0.375, 0.7467, 0.3758, 0.7467, 0.3758, 0.7533, 0.375, 0.7533, 0.6242, 0.9967, 0.6242, 0.7533, 0.6242, 0.7533, 0.6242, 0.9967, 0.375, 0.4967, 0.3758, 0.4967, 0.3758, 0.5033, 0.375, 0.5033, 0.6242, 0.7534, 0.6242, 0.7467, 0.6242, 0.7467, 0.6242, 0.7534, 0.375, 0.003342, 0.375, 0.0, 0.375, 4.633e-05, 0.375, 0.00338, 0.375, 0.2467, 0.375, 0.2467, 0.375, 0.2533, 0.375, 0.2533, 0.375, 0.7467, 0.375, 0.7467, 0.375, 0.7533, 0.375, 0.7533, 0.375, 0.4967, 0.375, 0.4967, 0.375, 0.5033, 0.375, 0.5033, 0.375, 0.003342, 0.375, 0.003333, 0.375, 0.0, 0.375, 0.2467, 0.375, 0.25, 0.375, 0.2467, 0.375, 0.7467, 0.375, 0.75, 0.375, 0.7467, 0.375, 0.4967, 0.375, 0.5, 0.375, 0.4967, 0.625, 0.5089, 0.6265, 0.5089, 0.6266, 0.5, 0.625, 0.7411, 0.6266, 0.75, 0.6265, 0.7411, 0.8734, 0.5, 0.8735, 0.5089, 0.875, 0.5089, 0.8734, 0.75, 0.875, 0.7411, 0.8735, 0.7411, 0.625, 0.5089, 0.625, 0.5089, 0.6266, 0.5, 0.6265, 0.5, 0.625, 0.7411, 0.6265, 0.75, 0.6266, 0.75, 0.625, 0.7411, 0.8735, 0.5, 0.8734, 0.5, 0.875, 0.5089, 0.875, 0.5089, 0.8735, 0.75, 0.875, 0.7411, 0.875, 0.7411, 0.8734, 0.75, 0.625, 0.5089, 0.625, 0.5089, 0.6265, 0.5, 0.6266, 0.5, 0.625, 0.7411, 0.6266, 0.75, 0.6265, 0.75, 0.625, 0.7411, 0.8734, 0.5, 0.8735, 0.5, 0.875, 0.5089, 0.875, 0.5089, 0.8734, 0.75, 0.875, 0.7411, 0.875, 0.7411, 0.8735, 0.75, 0.625, 0.5089, 0.6266, 0.5, 0.6265, 0.5089, 0.625, 0.7411, 0.6265, 0.7411, 0.6266, 0.75, 0.8734, 0.5, 0.875, 0.5089, 0.8735, 0.5089, 0.8734, 0.75, 0.8735, 0.7411, 0.875, 0.7411, 0.625, 0.5089, 0.6265, 0.5089, 0.6265, 0.5, 0.625, 0.7411, 0.6265, 0.75, 0.6265, 0.7411, 0.8735, 0.5, 0.8735, 0.5089, 0.875, 0.5089, 0.8735, 0.75, 0.875, 0.7411, 0.8735, 0.7411, 0.625, 0.5089, 0.625, 0.5089, 0.6265, 0.5, 0.6265, 0.5, 0.625, 0.7411, 0.6265, 0.75, 0.6265, 0.75, 0.625, 0.7411, 0.8735, 0.5, 0.8735, 0.5, 0.875, 0.5089, 0.875, 0.5089, 0.8735, 0.75, 0.875, 0.7411, 0.875, 0.7411, 0.8735, 0.75, 0.625, 0.5089, 0.625, 0.5089, 0.6265, 0.5, 0.6265, 0.5, 0.625, 0.7411, 0.6265, 0.75, 0.6265, 0.75, 0.625, 0.7411, 0.8735, 0.5, 0.8735, 0.5, 0.875, 0.5089, 0.875, 0.5089, 0.8735, 0.75, 0.875, 0.7411, 0.875, 0.7411, 0.8735, 0.75, 0.625, 0.5089, 0.6265, 0.5, 0.6265, 0.5089, 0.625, 0.7411, 0.6265, 0.7411, 0.6265, 0.75, 0.8735, 0.5, 0.875, 0.5089, 0.8735, 0.5089, 0.8735, 0.75, 0.8735, 0.7411, 0.875, 0.7411, 0.625, 0.5089, 0.6265, 0.5089, 0.6266, 0.5, 0.625, 0.7411, 0.6266, 0.75, 0.6265, 0.7411, 0.8734, 0.5, 0.8735, 0.5089, 0.875, 0.5089, 0.8734, 0.75, 0.875, 0.7411, 0.8735, 0.7411, 0.625, 0.5089, 0.625, 0.5089, 0.6266, 0.5, 0.6265, 0.5, 0.625, 0.7411, 0.6265, 0.75, 0.6266, 0.75, 0.625, 0.7411, 0.8735, 0.5, 0.8734, 0.5, 0.875, 0.5089, 0.875, 0.5089, 0.8735, 0.75, 0.875, 0.7411, 0.875, 0.7411, 0.8734, 0.75, 0.625, 0.5089, 0.625, 0.5089, 0.6265, 0.5, 0.6266, 0.5, 0.625, 0.7411, 0.6266, 0.75, 0.6265, 0.75, 0.625, 0.7411, 0.8734, 0.5, 0.8735, 0.5, 0.875, 0.5089, 0.875, 0.5089, 0.8734, 0.75, 0.875, 0.7411, 0.875, 0.7411, 0.8735, 0.75, 0.625, 0.5089, 0.6266, 0.5, 0.6265, 0.5089, 0.625, 0.7411, 0.6265, 0.7411, 0.6266, 0.75, 0.8734, 0.5, 0.875, 0.5089, 0.8735, 0.5089, 0.8734, 0.75, 0.8735, 0.7411, 0.875, 0.7411, 0.625, 0.5089, 0.6265, 0.5089, 0.6266, 0.5, 0.625, 0.7411, 0.6266, 0.75, 0.6265, 0.7411, 0.8734, 0.5, 0.8735, 0.5089, 0.875, 0.5089, 0.8734, 0.75, 0.875, 0.7411, 0.8735, 0.7411, 0.625, 0.5089, 0.625, 0.5089, 0.6266, 0.5, 0.6265, 0.5, 0.625, 0.7411, 0.6265, 0.75, 0.6266, 0.75, 0.625, 0.7411, 0.8735, 0.5, 0.8734, 0.5, 0.875, 0.5089, 0.875, 0.5089, 0.8735, 0.75, 0.875, 0.7411, 0.875, 0.7411, 0.8734, 0.75, 0.625, 0.5089, 0.625, 0.5089, 0.6265, 0.5, 0.6266, 0.5, 0.625, 0.7411, 0.6266, 0.75, 0.6265, 0.75, 0.625, 0.7411, 0.8734, 0.5, 0.8735, 0.5, 0.875, 0.5089, 0.875, 0.5089, 0.8734, 0.75, 0.875, 0.7411, 0.875, 0.7411, 0.8735, 0.75, 0.625, 0.5089, 0.6266, 0.5, 0.6265, 0.5089, 0.625, 0.7411, 0.6265, 0.7411, 0.6266, 0.75, 0.8734, 0.5, 0.875, 0.5089, 0.8735, 0.5089, 0.8734, 0.75, 0.8735, 0.7411, 0.875, 0.7411, 0.375, 0.2467, 0.375, 0.003334, 0.3758, 0.003338, 0.3758, 0.2467, 0.3758, 0.9967, 0.6242, 0.9966, 0.6242, 1.0, 0.3759, 1.0, 0.6242, 1.0, 0.6242, 0.9965, 0.6242, 0.9965, 0.6242, 1.0, 0.6242, 0.2533, 0.3758, 0.2533, 0.3758, 0.2467, 0.6242, 0.2466, 0.375, 0.4967, 0.375, 0.2533, 0.3758, 0.2533, 0.3758, 0.4967, 0.6242, 0.4967, 0.6242, 0.2533, 0.6242, 0.2533, 0.6242, 0.4967, 0.6242, 0.5033, 0.3758, 0.5033, 0.3758, 0.4967, 0.6242, 0.4967, 0.375, 0.7467, 0.375, 0.5033, 0.3758, 0.5033, 0.3758, 0.7467, 0.6242, 0.5033, 0.6242, 0.4967, 0.6242, 0.4967, 0.6242, 0.5033, 0.6242, 0.7534, 0.3758, 0.7533, 0.3758, 0.7467, 0.6242, 0.7467, 0.375, 0.9967, 0.375, 0.7533, 0.3758, 0.7533, 0.3758, 0.9967, 0.6242, 0.2467, 0.6242, 0.003333, 0.6242, 0.003333, 0.6242, 0.2467, 0.375, 0.2467, 0.375, 0.003342, 0.375, 0.003334, 0.375, 0.2467, 0.375, 0.4967, 0.375, 0.2533, 0.375, 0.2533, 0.375, 0.4967, 0.375, 0.7467, 0.375, 0.5033, 0.375, 0.5033, 0.375, 0.7467, 0.375, 0.9967, 0.375, 0.7533, 0.375, 0.7533, 0.375, 0.9967, 0.375, 0.003334, 0.375, 0.003334, 0.375, 0.0, 0.375, 0.0, 0.375, 0.7467, 0.375, 0.7467, 0.375, 0.7533, 0.375, 0.7533, 0.375, 0.5033, 0.375, 0.5033, 0.375, 0.4967, 0.375, 0.4967, 0.375, 0.2467, 0.375, 0.2467, 0.375, 0.2533, 0.375, 0.2533, 0.1283, 0.5033, 0.1283, 0.7467, 0.125, 0.7464, 0.125, 0.5031, 0.3717, 0.5033, 0.1283, 0.5033, 0.1286, 0.5, 0.3719, 0.5, 0.3717, 0.7467, 0.3717, 0.5033, 0.375, 0.5033, 0.375, 0.7467, 0.1283, 0.7467, 0.3717, 0.7467, 0.3719, 0.75, 0.1286, 0.75, 0.375, 0.003342, 0.375, 0.003342, 0.375, 0.0, 0.375, 0.0, 0.375, 0.7467, 0.375, 0.7467, 0.375, 0.7533, 0.375, 0.7533, 0.375, 0.5033, 0.375, 0.5033, 0.375, 0.4967, 0.375, 0.4967, 0.375, 0.2467, 0.375, 0.2467, 0.375, 0.2533, 0.375, 0.2533, 0.375, 0.2467, 0.375, 0.003334, 0.3758, 0.003345, 0.3758, 0.2467, 0.3758, 0.9967, 0.6242, 0.9965, 0.6242, 1.0, 0.3759, 1.0, 0.6242, 0.9965, 0.6242, 0.7535, 0.6242, 0.7535, 0.6242, 0.9965, 0.6242, 0.2533, 0.3758, 0.2533, 0.3758, 0.2467, 0.6242, 0.2465, 0.375, 0.4967, 0.375, 0.2533, 0.3758, 0.2533, 0.3758, 0.4967, 0.6242, 0.2533, 0.6242, 0.2467, 0.6242, 0.2467, 0.6242, 0.2533, 0.6242, 0.5033, 0.3758, 0.5033, 0.3758, 0.4967, 0.6242, 0.4967, 0.375, 0.7467, 0.375, 0.5033, 0.3758, 0.5033, 0.3758, 0.7467, 0.6242, 1.0, 0.6242, 0.9966, 0.6242, 0.9966, 0.6242, 1.0, 0.6242, 0.7535, 0.3758, 0.7533, 0.3758, 0.7467, 0.6242, 0.7467, 0.375, 0.9967, 0.375, 0.7533, 0.3758, 0.7533, 0.3758, 0.9967, 0.6242, 0.4967, 0.6242, 0.2533, 0.6242, 0.2533, 0.6242, 0.4967, 0.375, 0.2467, 0.375, 0.003342, 0.375, 0.003334, 0.375, 0.2467, 0.375, 0.4967, 0.375, 0.2533, 0.375, 0.2533, 0.375, 0.4967, 0.375, 0.7467, 0.375, 0.5033, 0.375, 0.5033, 0.375, 0.7467, 0.375, 0.9967, 0.375, 0.7533, 0.375, 0.7533, 0.375, 0.9967, 0.375, 0.003334, 0.375, 0.003334, 0.375, 0.0, 0.375, 0.0, 0.375, 0.7467, 0.375, 0.7467, 0.375, 0.7533, 0.375, 0.7533, 0.375, 0.5033, 0.375, 0.5033, 0.375, 0.4967, 0.375, 0.4967, 0.375, 0.2467, 0.375, 0.2467, 0.375, 0.2533, 0.375, 0.2533, 0.1283, 0.5033, 0.1283, 0.7467, 0.125, 0.7464, 0.125, 0.5031, 0.3717, 0.5033, 0.1283, 0.5033, 0.1286, 0.5, 0.3719, 0.5, 0.3717, 0.7467, 0.3717, 0.5033, 0.375, 0.5033, 0.375, 0.7467, 0.1283, 0.7467, 0.3717, 0.7467, 0.3719, 0.75, 0.1286, 0.75, 0.375, 0.003342, 0.375, 0.003342, 0.375, 0.0, 0.375, 0.0, 0.375, 0.7467, 0.375, 0.7467, 0.375, 0.7533, 0.375, 0.7533, 0.375, 0.5033, 0.375, 0.5033, 0.375, 0.4967, 0.375, 0.4967, 0.375, 0.2467, 0.375, 0.2467, 0.375, 0.2533, 0.375, 0.2533, 0.375, 0.2467, 0.375, 0.003334, 0.3758, 0.003333, 0.3758, 0.2467, 0.3758, 0.9967, 0.6242, 0.9967, 0.6242, 1.0, 0.3758, 1.0, 0.6242, 0.7467, 0.6242, 0.5033, 0.6242, 0.5033, 0.6242, 0.7467, 0.6242, 0.2533, 0.3758, 0.2533, 0.3758, 0.2467, 0.6242, 0.2467, 0.375, 0.4967, 0.375, 0.2533, 0.3758, 0.2533, 0.3758, 0.4967, 0.6242, 0.5033, 0.6242, 0.4967, 0.6242, 0.4967, 0.6242, 0.5033, 0.6242, 0.5033, 0.3758, 0.5033, 0.3758, 0.4967, 0.6242, 0.4967, 0.375, 0.7467, 0.375, 0.5033, 0.3758, 0.5033, 0.3758, 0.7467, 0.6242, 0.2467, 0.6242, 0.003333, 0.6242, 0.003333, 0.6242, 0.2467, 0.6242, 0.7533, 0.3758, 0.7533, 0.3758, 0.7467, 0.6242, 0.7467, 0.375, 0.9967, 0.375, 0.7533, 0.3758, 0.7533, 0.3758, 0.9967, 0.6242, 0.2533, 0.6242, 0.2465, 0.6242, 0.2465, 0.6242, 0.2533, 0.375, 0.2467, 0.375, 0.003342, 0.375, 0.003334, 0.375, 0.2467, 0.375, 0.4967, 0.375, 0.2533, 0.375, 0.2533, 0.375, 0.4967, 0.375, 0.7467, 0.375, 0.5033, 0.375, 0.5033, 0.375, 0.7467, 0.375, 0.9967, 0.375, 0.7533, 0.375, 0.7533, 0.375, 0.9967, 0.375, 0.003334, 0.375, 0.003334, 0.375, 0.0, 0.375, 0.0, 0.375, 0.7467, 0.375, 0.7467, 0.375, 0.7533, 0.375, 0.7533, 0.375, 0.5033, 0.375, 0.5033, 0.375, 0.4967, 0.375, 0.4967, 0.375, 0.2467, 0.375, 0.2467, 0.375, 0.2533, 0.375, 0.2533, 0.1283, 0.5033, 0.1283, 0.7467, 0.125, 0.7464, 0.125, 0.5031, 0.3717, 0.5033, 0.1283, 0.5033, 0.1286, 0.5, 0.3719, 0.5, 0.3717, 0.7467, 0.3717, 0.5033, 0.375, 0.5033, 0.375, 0.7467, 0.1283, 0.7467, 0.3717, 0.7467, 0.3719, 0.75, 0.1286, 0.75, 0.375, 0.003342, 0.375, 0.003342, 0.375, 0.0, 0.375, 0.0, 0.375, 0.7467, 0.375, 0.7467, 0.375, 0.7533, 0.375, 0.7533, 0.375, 0.5033, 0.375, 0.5033, 0.375, 0.4967, 0.375, 0.4967, 0.375, 0.2467, 0.375, 0.2467, 0.375, 0.2533, 0.375, 0.2533, 0.375, 0.2467, 0.375, 0.003334, 0.3758, 0.003333, 0.3758, 0.2467, 0.3758, 0.9967, 0.6242, 0.9967, 0.6242, 1.0, 0.3758, 1.0, 0.6242, 0.9966, 0.6242, 0.7534, 0.6242, 0.7534, 0.6242, 0.9966, 0.6242, 0.2533, 0.3758, 0.2533, 0.3758, 0.2467, 0.6242, 0.2467, 0.375, 0.4967, 0.375, 0.2533, 0.3758, 0.2533, 0.3758, 0.4967, 0.6242, 0.7467, 0.6242, 0.5033, 0.6242, 0.5033, 0.6242, 0.7467, 0.6242, 0.5033, 0.3758, 0.5033, 0.3758, 0.4967, 0.6242, 0.4967, 0.375, 0.7467, 0.375, 0.5033, 0.3758, 0.5033, 0.3758, 0.7467, 0.6242, 0.7533, 0.6242, 0.7467, 0.6242, 0.7467, 0.6242, 0.7533, 0.6242, 0.7533, 0.3758, 0.7533, 0.3758, 0.7467, 0.6242, 0.7467, 0.375, 0.9967, 0.375, 0.7533, 0.3758, 0.7533, 0.3758, 0.9967, 0.6242, 0.5033, 0.6242, 0.4967, 0.6242, 0.4967, 0.6242, 0.5033, 0.375, 0.2467, 0.375, 0.003342, 0.375, 0.003334, 0.375, 0.2467, 0.375, 0.4967, 0.375, 0.2533, 0.375, 0.2533, 0.375, 0.4967, 0.375, 0.7467, 0.375, 0.5033, 0.375, 0.5033, 0.375, 0.7467, 0.375, 0.9967, 0.375, 0.7533, 0.375, 0.7533, 0.375, 0.9967, 0.375, 0.003334, 0.375, 0.003334, 0.375, 0.0, 0.375, 0.0, 0.375, 0.7467, 0.375, 0.7467, 0.375, 0.7533, 0.375, 0.7533, 0.375, 0.5033, 0.375, 0.5033, 0.375, 0.4967, 0.375, 0.4967, 0.375, 0.2467, 0.375, 0.2467, 0.375, 0.2533, 0.375, 0.2533, 0.1283, 0.5033, 0.1283, 0.7467, 0.125, 0.7464, 0.125, 0.5031, 0.3717, 0.5033, 0.1283, 0.5033, 0.1286, 0.5, 0.3719, 0.5, 0.3717, 0.7467, 0.3717, 0.5033, 0.375, 0.5033, 0.375, 0.7467, 0.1283, 0.7467, 0.3717, 0.7467, 0.3719, 0.75, 0.1286, 0.75, 0.375, 0.003342, 0.375, 0.003342, 0.375, 0.0, 0.375, 0.0, 0.375, 0.7467, 0.375, 0.7467, 0.375, 0.7533, 0.375, 0.7533, 0.375, 0.5033, 0.375, 0.5033, 0.375, 0.4967, 0.375, 0.4967, 0.375, 0.2467, 0.375, 0.2467, 0.375, 0.2533, 0.375, 0.2533, 0.625, 0.5089, 0.625, 0.7411, 0.6265, 0.7411, 0.6265, 0.5089, 0.8734, 0.5, 0.6266, 0.5, 0.6265, 0.5089, 0.8735, 0.5089, 0.6266, 0.75, 0.8734, 0.75, 0.8735, 0.7411, 0.6265, 0.7411, 0.875, 0.7411, 0.875, 0.5089, 0.8735, 0.5089, 0.8735, 0.7411, 0.625, 0.5089, 0.625, 0.7411, 0.625, 0.7411, 0.625, 0.5089, 0.8735, 0.5, 0.6265, 0.5, 0.6266, 0.5, 0.8734, 0.5, 0.6265, 0.75, 0.8735, 0.75, 0.8734, 0.75, 0.6266, 0.75, 0.875, 0.7411, 0.875, 0.5089, 0.875, 0.5089, 0.875, 0.7411, 0.625, 0.7411, 0.625, 0.7411, 0.6266, 0.75, 0.6266, 0.75, 0.875, 0.7411, 0.875, 0.7411, 0.8734, 0.75, 0.8734, 0.75, 0.6266, 0.5, 0.6266, 0.5, 0.625, 0.5089, 0.625, 0.5089, 0.8734, 0.5, 0.8734, 0.5, 0.875, 0.5089, 0.875, 0.5089, 0.625, 0.5089, 0.625, 0.7411, 0.625, 0.7411, 0.625, 0.5089, 0.8734, 0.5, 0.6266, 0.5, 0.6265, 0.5, 0.8735, 0.5, 0.6266, 0.75, 0.8734, 0.75, 0.8735, 0.75, 0.6265, 0.75, 0.875, 0.7411, 0.875, 0.5089, 0.875, 0.5089, 0.875, 0.7411, 0.6265, 0.5, 0.6265, 0.5, 0.625, 0.5089, 0.625, 0.5089, 0.6265, 0.75, 0.6265, 0.75, 0.625, 0.7411, 0.625, 0.7411, 0.8735, 0.75, 0.8735, 0.75, 0.875, 0.7411, 0.875, 0.7411, 0.8735, 0.5, 0.8735, 0.5, 0.875, 0.5089, 0.875, 0.5089, 0.6265, 0.5089, 0.6265, 0.7411, 0.625, 0.7411, 0.625, 0.5089, 0.8735, 0.5089, 0.6265, 0.5089, 0.6266, 0.5, 0.8734, 0.5, 0.6265, 0.7411, 0.8735, 0.7411, 0.8734, 0.75, 0.6266, 0.75, 0.8735, 0.7411, 0.8735, 0.5089, 0.875, 0.5089, 0.875, 0.7411, 0.8734, 0.75, 0.8734, 0.75, 0.875, 0.7411, 0.875, 0.7411, 0.8734, 0.5, 0.8734, 0.5, 0.875, 0.5089, 0.875, 0.5089, 0.625, 0.5089, 0.625, 0.5089, 0.6266, 0.5, 0.6266, 0.5, 0.625, 0.7411, 0.625, 0.7411, 0.6266, 0.75, 0.6266, 0.75, 0.625, 0.5089, 0.625, 0.7411, 0.6265, 0.7411, 0.6265, 0.5089, 0.8735, 0.5, 0.6265, 0.5, 0.6265, 0.5089, 0.8735, 0.5089, 0.6265, 0.75, 0.8735, 0.75, 0.8735, 0.7411, 0.6265, 0.7411, 0.875, 0.7411, 0.875, 0.5089, 0.8735, 0.5089, 0.8735, 0.7411, 0.625, 0.5089, 0.625, 0.7411, 0.625, 0.7411, 0.625, 0.5089, 0.8735, 0.5, 0.6265, 0.5, 0.6265, 0.5, 0.8735, 0.5, 0.6265, 0.75, 0.8735, 0.75, 0.8735, 0.75, 0.6265, 0.75, 0.875, 0.7411, 0.875, 0.5089, 0.875, 0.5089, 0.875, 0.7411, 0.625, 0.7411, 0.625, 0.7411, 0.6265, 0.75, 0.6265, 0.75, 0.875, 0.7411, 0.875, 0.7411, 0.8735, 0.75, 0.8735, 0.75, 0.6265, 0.5, 0.6265, 0.5, 0.625, 0.5089, 0.625, 0.5089, 0.8735, 0.5, 0.8735, 0.5, 0.875, 0.5089, 0.875, 0.5089, 0.625, 0.5089, 0.625, 0.7411, 0.625, 0.7411, 0.625, 0.5089, 0.8735, 0.5, 0.6265, 0.5, 0.6265, 0.5, 0.8735, 0.5, 0.6265, 0.75, 0.8735, 0.75, 0.8735, 0.75, 0.6265, 0.75, 0.875, 0.7411, 0.875, 0.5089, 0.875, 0.5089, 0.875, 0.7411, 0.6265, 0.5, 0.6265, 0.5, 0.625, 0.5089, 0.625, 0.5089, 0.6265, 0.75, 0.6265, 0.75, 0.625, 0.7411, 0.625, 0.7411, 0.8735, 0.75, 0.8735, 0.75, 0.875, 0.7411, 0.875, 0.7411, 0.8735, 0.5, 0.8735, 0.5, 0.875, 0.5089, 0.875, 0.5089, 0.6265, 0.5089, 0.6265, 0.7411, 0.625, 0.7411, 0.625, 0.5089, 0.8735, 0.5089, 0.6265, 0.5089, 0.6265, 0.5, 0.8735, 0.5, 0.6265, 0.7411, 0.8735, 0.7411, 0.8735, 0.75, 0.6265, 0.75, 0.8735, 0.7411, 0.8735, 0.5089, 0.875, 0.5089, 0.875, 0.7411, 0.8735, 0.75, 0.8735, 0.75, 0.875, 0.7411, 0.875, 0.7411, 0.8735, 0.5, 0.8735, 0.5, 0.875, 0.5089, 0.875, 0.5089, 0.625, 0.5089, 0.625, 0.5089, 0.6265, 0.5, 0.6265, 0.5, 0.625, 0.7411, 0.625, 0.7411, 0.6265, 0.75, 0.6265, 0.75, 0.625, 0.5089, 0.625, 0.7411, 0.6265, 0.7411, 0.6265, 0.5089, 0.8734, 0.5, 0.6266, 0.5, 0.6265, 0.5089, 0.8735, 0.5089, 0.6266, 0.75, 0.8734, 0.75, 0.8735, 0.7411, 0.6265, 0.7411, 0.875, 0.7411, 0.875, 0.5089, 0.8735, 0.5089, 0.8735, 0.7411, 0.625, 0.5089, 0.625, 0.7411, 0.625, 0.7411, 0.625, 0.5089, 0.8735, 0.5, 0.6265, 0.5, 0.6266, 0.5, 0.8734, 0.5, 0.6265, 0.75, 0.8735, 0.75, 0.8734, 0.75, 0.6266, 0.75, 0.875, 0.7411, 0.875, 0.5089, 0.875, 0.5089, 0.875, 0.7411, 0.625, 0.7411, 0.625, 0.7411, 0.6266, 0.75, 0.6266, 0.75, 0.875, 0.7411, 0.875, 0.7411, 0.8734, 0.75, 0.8734, 0.75, 0.6266, 0.5, 0.6266, 0.5, 0.625, 0.5089, 0.625, 0.5089, 0.8734, 0.5, 0.8734, 0.5, 0.875, 0.5089, 0.875, 0.5089, 0.625, 0.5089, 0.625, 0.7411, 0.625, 0.7411, 0.625, 0.5089, 0.8734, 0.5, 0.6266, 0.5, 0.6265, 0.5, 0.8735, 0.5, 0.6266, 0.75, 0.8734, 0.75, 0.8735, 0.75, 0.6265, 0.75, 0.875, 0.7411, 0.875, 0.5089, 0.875, 0.5089, 0.875, 0.7411, 0.6265, 0.5, 0.6265, 0.5, 0.625, 0.5089, 0.625, 0.5089, 0.6265, 0.75, 0.6265, 0.75, 0.625, 0.7411, 0.625, 0.7411, 0.8735, 0.75, 0.8735, 0.75, 0.875, 0.7411, 0.875, 0.7411, 0.8735, 0.5, 0.8735, 0.5, 0.875, 0.5089, 0.875, 0.5089, 0.6265, 0.5089, 0.6265, 0.7411, 0.625, 0.7411, 0.625, 0.5089, 0.8735, 0.5089, 0.6265, 0.5089, 0.6266, 0.5, 0.8734, 0.5, 0.6265, 0.7411, 0.8735, 0.7411, 0.8734, 0.75, 0.6266, 0.75, 0.8735, 0.7411, 0.8735, 0.5089, 0.875, 0.5089, 0.875, 0.7411, 0.8734, 0.75, 0.8734, 0.75, 0.875, 0.7411, 0.875, 0.7411, 0.8734, 0.5, 0.8734, 0.5, 0.875, 0.5089, 0.875, 0.5089, 0.625, 0.5089, 0.625, 0.5089, 0.6266, 0.5, 0.6266, 0.5, 0.625, 0.7411, 0.625, 0.7411, 0.6266, 0.75, 0.6266, 0.75, 0.625, 0.5089, 0.625, 0.7411, 0.6265, 0.7411, 0.6265, 0.5089, 0.8734, 0.5, 0.6266, 0.5, 0.6265, 0.5089, 0.8735, 0.5089, 0.6266, 0.75, 0.8734, 0.75, 0.8735, 0.7411, 0.6265, 0.7411, 0.875, 0.7411, 0.875, 0.5089, 0.8735, 0.5089, 0.8735, 0.7411, 0.625, 0.5089, 0.625, 0.7411, 0.625, 0.7411, 0.625, 0.5089, 0.8735, 0.5, 0.6265, 0.5, 0.6266, 0.5, 0.8734, 0.5, 0.6265, 0.75, 0.8735, 0.75, 0.8734, 0.75, 0.6266, 0.75, 0.875, 0.7411, 0.875, 0.5089, 0.875, 0.5089, 0.875, 0.7411, 0.625, 0.7411, 0.625, 0.7411, 0.6266, 0.75, 0.6266, 0.75, 0.875, 0.7411, 0.875, 0.7411, 0.8734, 0.75, 0.8734, 0.75, 0.6266, 0.5, 0.6266, 0.5, 0.625, 0.5089, 0.625, 0.5089, 0.8734, 0.5, 0.8734, 0.5, 0.875, 0.5089, 0.875, 0.5089, 0.625, 0.5089, 0.625, 0.7411, 0.625, 0.7411, 0.625, 0.5089, 0.8734, 0.5, 0.6266, 0.5, 0.6265, 0.5, 0.8735, 0.5, 0.6266, 0.75, 0.8734, 0.75, 0.8735, 0.75, 0.6265, 0.75, 0.875, 0.7411, 0.875, 0.5089, 0.875, 0.5089, 0.875, 0.7411, 0.6265, 0.5, 0.6265, 0.5, 0.625, 0.5089, 0.625, 0.5089, 0.6265, 0.75, 0.6265, 0.75, 0.625, 0.7411, 0.625, 0.7411, 0.8735, 0.75, 0.8735, 0.75, 0.875, 0.7411, 0.875, 0.7411, 0.8735, 0.5, 0.8735, 0.5, 0.875, 0.5089, 0.875, 0.5089, 0.6265, 0.5089, 0.6265, 0.7411, 0.625, 0.7411, 0.625, 0.5089, 0.8735, 0.5089, 0.6265, 0.5089, 0.6266, 0.5, 0.8734, 0.5, 0.6265, 0.7411, 0.8735, 0.7411, 0.8734, 0.75, 0.6266, 0.75, 0.8735, 0.7411, 0.8735, 0.5089, 0.875, 0.5089, 0.875, 0.7411, 0.8734, 0.75, 0.8734, 0.75, 0.875, 0.7411, 0.875, 0.7411, 0.8734, 0.5, 0.8734, 0.5, 0.875, 0.5089, 0.875, 0.5089, 0.625, 0.5089, 0.625, 0.5089, 0.6266, 0.5, 0.6266, 0.5, 0.625, 0.7411, 0.625, 0.7411, 0.6266, 0.75, 0.6266, 0.75, 0.375, 0.003334, 0.375, 0.2467, 0.375, 0.2467, 0.375, 0.003334, 0.6283, 0.5033, 0.8717, 0.5034, 0.8716, 0.7466, 0.6284, 0.7467, 0.6284, 0.5034, 0.8716, 0.5035, 0.8715, 0.7465, 0.6285, 0.7466, 0.6283, 0.5033, 0.8717, 0.5033, 0.8717, 0.7467, 0.6283, 0.7467, 0.6283, 0.5033, 0.8717, 0.5033, 0.8717, 0.7467, 0.6283, 0.7467, 0.6242, 0.9966, 0.625, 0.9967, 0.6242, 1.0, 0.8717, 0.5034, 0.8717, 0.5, 0.875, 0.5037, 0.6284, 0.7467, 0.6287, 0.75, 0.625, 0.7467, 0.6283, 0.5033, 0.625, 0.5033, 0.6283, 0.5, 0.6242, 0.9965, 0.625, 0.9968, 0.6242, 1.0, 0.8716, 0.5035, 0.8717, 0.5, 0.875, 0.5038, 0.6285, 0.7466, 0.6288, 0.75, 0.625, 0.7467, 0.6284, 0.5034, 0.625, 0.5033, 0.6283, 0.5, 0.6242, 0.9967, 0.625, 0.9967, 0.6242, 1.0, 0.8717, 0.5033, 0.8717, 0.5, 0.875, 0.5033, 0.6283, 0.7467, 0.6283, 0.75, 0.625, 0.7467, 0.6283, 0.5033, 0.625, 0.5033, 0.6283, 0.5, 0.6242, 0.9967, 0.625, 0.9967, 0.6242, 1.0, 0.8717, 0.5033, 0.8717, 0.5, 0.875, 0.5033, 0.6283, 0.7467, 0.6283, 0.75, 0.625, 0.7467, 0.6283, 0.5033, 0.625, 0.5033, 0.6283, 0.5, 0.8716, 0.7466, 0.8717, 0.5034, 0.875, 0.5037, 0.875, 0.7469, 0.8717, 0.5034, 0.6283, 0.5033, 0.6283, 0.5, 0.8717, 0.5, 0.6283, 0.5033, 0.6284, 0.7467, 0.6242, 0.7467, 0.6242, 0.5033, 0.6284, 0.7467, 0.8716, 0.7466, 0.8719, 0.75, 0.6287, 0.75, 0.8715, 0.7465, 0.8716, 0.5035, 0.875, 0.5038, 0.875, 0.7468, 0.8716, 0.5035, 0.6284, 0.5034, 0.6283, 0.5, 0.8717, 0.5, 0.6284, 0.5034, 0.6285, 0.7466, 0.6242, 0.7467, 0.6242, 0.5033, 0.6285, 0.7466, 0.8715, 0.7465, 0.8718, 0.75, 0.6288, 0.75, 0.8717, 0.7467, 0.8717, 0.5033, 0.875, 0.5033, 0.875, 0.7467, 0.8717, 0.5033, 0.6283, 0.5033, 0.6283, 0.5, 0.8717, 0.5, 0.6283, 0.5033, 0.6283, 0.7467, 0.6242, 0.7467, 0.6242, 0.5033, 0.6283, 0.7467, 0.8717, 0.7467, 0.8717, 0.75, 0.6283, 0.75, 0.8717, 0.7467, 0.8717, 0.5033, 0.875, 0.5033, 0.875, 0.7467, 0.8717, 0.5033, 0.6283, 0.5033, 0.6283, 0.5, 0.8717, 0.5, 0.6283, 0.5033, 0.6283, 0.7467, 0.6242, 0.7467, 0.6242, 0.5033, 0.6283, 0.7467, 0.8717, 0.7467, 0.8717, 0.75, 0.6283, 0.75, 0.3753, 0.0005, 0.6247, 0.0005, 0.6247, 0.2495, 0.3753, 0.2495, 0.3753, 0.2508, 0.6247, 0.2508, 0.6247, 0.4992, 0.3753, 0.4992, 0.3766, 0.7504, 0.6234, 0.7504, 0.6234, 0.9996, 0.3766, 0.9996, 0.3766, 0.5005, 0.6234, 0.5005, 0.6234, 0.7495, 0.3766, 0.7495, 0.6254, 0.5005, 0.8746, 0.5005, 0.8746, 0.7495, 0.6254, 0.7495, 0.3766, 0.0005339, 0.6234, 0.0005339, 0.6234, 0.2495, 0.3766, 0.2495, 0.3766, 0.2504, 0.6234, 0.2504, 0.6234, 0.4996, 0.3766, 0.4996, 0.6255, 0.5008, 0.625, 0.5008, 0.6255, 0.5, 0.3745, 0.5008, 0.3745, 0.5, 0.375, 0.5008, 0.6255, 0.7492, 0.6255, 0.75, 0.625, 0.7492, 0.3745, 0.7492, 0.375, 0.7492, 0.3745, 0.75, 0.8745, 0.5008, 0.8745, 0.5, 0.875, 0.5008, 0.1255, 0.5008, 0.125, 0.5008, 0.1255, 0.5, 0.6247, 0.2495, 0.625, 0.2495, 0.6247, 0.25, 0.1255, 0.7492, 0.1255, 0.75, 0.125, 0.7492, 0.1254, 0.7495, 0.1254, 0.75, 0.125, 0.7495, 0.6234, 0.9996, 0.625, 0.9996, 0.6234, 1.0, 0.1254, 0.5005, 0.125, 0.5005, 0.1254, 0.5, 0.8746, 0.5005, 0.8746, 0.5, 0.875, 0.5005, 0.3746, 0.7495, 0.375, 0.7495, 0.3746, 0.75, 0.6254, 0.7495, 0.6254, 0.75, 0.625, 0.7495, 0.3746, 0.5005, 0.3746, 0.5, 0.375, 0.5005, 0.6254, 0.5005, 0.625, 0.5005, 0.6254, 0.5, 0.6255, 0.7492, 0.8745, 0.7492, 0.8745, 0.75, 0.6255, 0.75, 0.1255, 0.7492, 0.3745, 0.7492, 0.3745, 0.75, 0.1255, 0.75, 0.6247, 0.0005, 0.3753, 0.0005, 0.3753, 0.0, 0.6247, 0.0, 0.6255, 0.5008, 0.6255, 0.7492, 0.625, 0.7492, 0.625, 0.5008, 0.3745, 0.7492, 0.3745, 0.5008, 0.375, 0.5008, 0.375, 0.7492, 0.6247, 0.2508, 0.3753, 0.2508, 0.3753, 0.25, 0.6247, 0.25, 0.8745, 0.5008, 0.6255, 0.5008, 0.6255, 0.5, 0.8745, 0.5, 0.3745, 0.5008, 0.1255, 0.5008, 0.1255, 0.5, 0.3745, 0.5, 0.6247, 0.5005, 0.3753, 0.5005, 0.3753, 0.5, 0.6247, 0.5, 0.8745, 0.7492, 0.8745, 0.5008, 0.875, 0.5008, 0.875, 0.7492, 0.3753, 0.2495, 0.6247, 0.2495, 0.6247, 0.25, 0.3753, 0.25, 0.1255, 0.5008, 0.1255, 0.7492, 0.125, 0.7492, 0.125, 0.5008, 0.1254, 0.5005, 0.1254, 0.7495, 0.125, 0.7495, 0.125, 0.5005, 0.3766, 0.9996, 0.6234, 0.9996, 0.6234, 1.0, 0.3766, 1.0, 0.8746, 0.7495, 0.8746, 0.5005, 0.875, 0.5005, 0.875, 0.7495, 0.6234, 0.2504, 0.3766, 0.2504, 0.3766, 0.2495, 0.6234, 0.2495, 0.3746, 0.5005, 0.1254, 0.5005, 0.1254, 0.5, 0.3746, 0.5, 0.8746, 0.5005, 0.6254, 0.5005, 0.6254, 0.5, 0.8746, 0.5, 0.6234, 0.5005, 0.3766, 0.5005, 0.3766, 0.4996, 0.6234, 0.4996, 0.3746, 0.7495, 0.3746, 0.5005, 0.3766, 0.5005, 0.3766, 0.7495, 0.6254, 0.5005, 0.6254, 0.7495, 0.6234, 0.7495, 0.6234, 0.5005, 0.6234, 0.7504, 0.3766, 0.7504, 0.3766, 0.7495, 0.6234, 0.7495, 0.1254, 0.7495, 0.3746, 0.7495, 0.3746, 0.75, 0.1254, 0.75, 0.6254, 0.7495, 0.8746, 0.7495, 0.8746, 0.75, 0.6254, 0.75, 0.6255, 0.5008, 0.8745, 0.5008, 0.8745, 0.7492, 0.6255, 0.7492, 0.3754, 0.7507, 0.6246, 0.7507, 0.6246, 0.9993, 0.3754, 0.9993, 0.3754, 0.5083, 0.6246, 0.5083, 0.6246, 0.7417, 0.3754, 0.7417, 0.6257, 0.5083, 0.8743, 0.5083, 0.8743, 0.7417, 0.6257, 0.7417, 0.3754, 0.008333, 0.6246, 0.008333, 0.6246, 0.2417, 0.3754, 0.2417, 0.3754, 0.2507, 0.6246, 0.2507, 0.6246, 0.4993, 0.3754, 0.4993, 0.1257, 0.7417, 0.1257, 0.75, 0.125, 0.7417, 0.6246, 0.9993, 0.625, 0.9993, 0.6246, 1.0, 0.1257, 0.5083, 0.125, 0.5083, 0.1257, 0.5, 0.8743, 0.5083, 0.8743, 0.5, 0.875, 0.5083, 0.3743, 0.7417, 0.375, 0.7417, 0.3743, 0.75, 0.6257, 0.7417, 0.6257, 0.75, 0.625, 0.7417, 0.3743, 0.5083, 0.3743, 0.5, 0.375, 0.5083, 0.6257, 0.5083, 0.625, 0.5083, 0.6257, 0.5, 0.1257, 0.5083, 0.1257, 0.7417, 0.125, 0.7417, 0.125, 0.5083, 0.3754, 0.9993, 0.6246, 0.9993, 0.6246, 1.0, 0.3754, 1.0, 0.8743, 0.7417, 0.8743, 0.5083, 0.875, 0.5083, 0.875, 0.7417, 0.6246, 0.2507, 0.3754, 0.2507, 0.3754, 0.2417, 0.6246, 0.2417, 0.3743, 0.5083, 0.1257, 0.5083, 0.1257, 0.5, 0.3743, 0.5, 0.8743, 0.5083, 0.6257, 0.5083, 0.6257, 0.5, 0.8743, 0.5, 0.6246, 0.5083, 0.3754, 0.5083, 0.3754, 0.4993, 0.6246, 0.4993, 0.3743, 0.7417, 0.3743, 0.5083, 0.3754, 0.5083, 0.3754, 0.7417, 0.6257, 0.5083, 0.6257, 0.7417, 0.6246, 0.7417, 0.6246, 0.5083, 0.6246, 0.7507, 0.3754, 0.7507, 0.3754, 0.7417, 0.6246, 0.7417, 0.1257, 0.7417, 0.3743, 0.7417, 0.3743, 0.75, 0.1257, 0.75, 0.6257, 0.7417, 0.8743, 0.7417, 0.8743, 0.75, 0.6257, 0.75, 0.1257, 0.5083, 0.3743, 0.5083, 0.3743, 0.7417, 0.1257, 0.7417])
me_cube_001.use_remesh_fix_poles = True
me_cube_001.use_remesh_preserve_attributes = False
me_cube_001.use_mirror_vertex_groups = False
me_cube_001.update()

# ---- objects
ob_endtable1 = bpy.data.objects.new('EndTable1', me_cube_001)

# ---- transforms, parenting, visibility, modifiers, constraints
ob_endtable1.location = (0.0, 0.0, 0.0)
ob_endtable1.scale = (0.5, 0.5, 0.125)
ob_endtable1.lineart.crease_threshold = 0.0

# ---- collection membership
col_collection.objects.link(ob_endtable1)

# ---- scene / render settings (as saved in the file)
scene.frame_start = 1; scene.frame_end = 250; scene.frame_set(1)
scene.render.engine = 'BLENDER_EEVEE_NEXT'
scene.cycles.use_denoising = False
scene.cycles.samples = 128
scene.cycles.sampling_pattern = 'TABULATED_SOBOL'
scene.cycles.use_adaptive_sampling = False
scene.cycles.use_light_tree = False
scene.view_settings.view_transform = 'Filmic'
bpy.context.view_layer.update()

# ---- added for rendering (the .blend has no active camera and no usable light): camera, sun
cam_auto = bpy.data.cameras.new('AutoCamera')
cam_auto.lens = 50.0
cam_auto.sensor_width = 36.0
cam_auto.clip_end = 1000.0
ob_auto_camera = bpy.data.objects.new('AutoCamera', cam_auto)
scene.collection.objects.link(ob_auto_camera)
ob_auto_camera.location = (3.95445, -4.42182, 4.71313)
ob_auto_camera.rotation_euler = (1.09748, -7.21219e-08, 0.694738)
scene.camera = ob_auto_camera
light_auto_sun = bpy.data.lights.new('AutoSun', 'SUN')
light_auto_sun.energy = 3.0
light_auto_sun.angle = 0.0523599
ob_auto_sun = bpy.data.objects.new('AutoSun', light_auto_sun)
scene.collection.objects.link(ob_auto_sun)
ob_auto_sun.rotation_euler = (0.872665, 0.174533, 0.523599)
bpy.context.view_layer.update()
